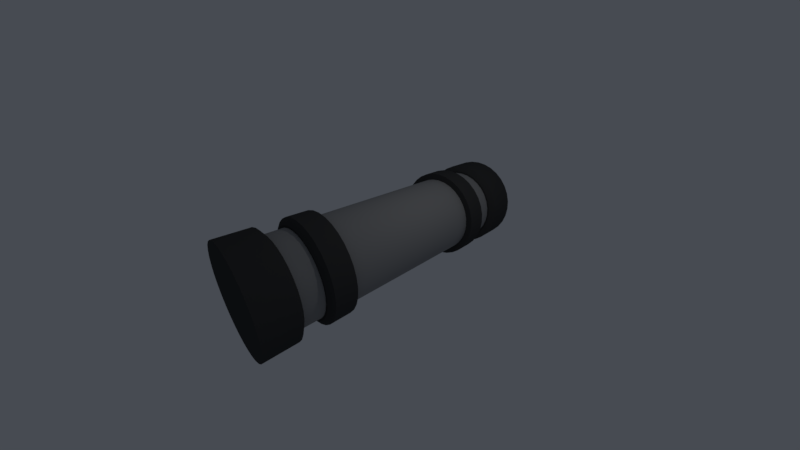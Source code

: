 # Source: pipe.blend  (saved by Blender 2.79.0; exported with 4.5.12 LTS)
import bpy
from mathutils import Matrix  # noqa: F401  (used for matrix-valued properties, if any)

bpy.ops.wm.read_factory_settings(use_empty=True)
scene = bpy.context.scene
scene.name = 'Scene'

# ---- collections
col_collection_1 = bpy.data.collections.new('Collection 1'); scene.collection.children.link(col_collection_1)

# ---- materials (node trees are filled in below, after node groups)
mat_material = bpy.data.materials.new('Material')
mat_material.alpha_threshold = 0.0
mat_material.use_transparent_shadow = False
mat_material.diffuse_color = (0.3185, 0.3185, 0.3185, 1.0)
mat_material.roughness = 0.5
mat_material.specular_intensity = 0.428
mat_material.line_color = (0.0, 0.0, 0.0, 1.0)
mat_material_001 = bpy.data.materials.new('Material.001')
mat_material_001.alpha_threshold = 0.0
mat_material_001.use_transparent_shadow = False
mat_material_001.diffuse_color = (0.05497, 0.05497, 0.05497, 1.0)
mat_material_001.roughness = 0.5
mat_material_001.specular_intensity = 0.196

# ---- node groups
ng_auto_smooth = bpy.data.node_groups.new('Auto Smooth', 'GeometryNodeTree')
_s = ng_auto_smooth.interface.new_socket(name='Geometry', in_out='OUTPUT', socket_type='NodeSocketGeometry')
_s = ng_auto_smooth.interface.new_socket(name='Geometry', in_out='INPUT', socket_type='NodeSocketGeometry')
_s = ng_auto_smooth.interface.new_socket(name='Angle', in_out='INPUT', socket_type='NodeSocketFloat')
_s.subtype = 'ANGLE'
_s.min_value = 0.0
_s.max_value = 3.142
ng_auto_smooth.is_modifier = True
_N = ng_auto_smooth.nodes; _L = ng_auto_smooth.links
n0 = _N.new('NodeGroupOutput'); n0.name = 'Group Output'; n0.location = (480, -100)
n1 = _N.new('NodeGroupInput'); n1.name = 'Group Input'; n1.location = (-420, -300)
n2 = _N.new('NodeGroupInput'); n2.name = 'Group Input.001'; n2.location = (-60, -100)
n3 = _N.new('GeometryNodeSetShadeSmooth'); n3.name = 'Set Shade Smooth'; n3.location = (120, -100)
n3.domain = 'EDGE'
n4 = _N.new('GeometryNodeSetShadeSmooth'); n4.name = 'Set Shade Smooth.001'; n4.location = (300, -100)
n5 = _N.new('GeometryNodeInputMeshEdgeAngle'); n5.name = 'Edge Angle'; n5.location = (-420, -220)
n6 = _N.new('GeometryNodeInputEdgeSmooth'); n6.name = 'Is Edge Smooth'; n6.location = (-60, -160)
n7 = _N.new('GeometryNodeInputShadeSmooth'); n7.name = 'Is Face Smooth'; n7.location = (-240, -340)
n8 = _N.new('FunctionNodeBooleanMath'); n8.name = 'Boolean Math'; n8.location = (-60, -220)
n9 = _N.new('FunctionNodeCompare'); n9.name = 'Compare'; n9.location = (-240, -180)
n9.operation = 'LESS_EQUAL'
_L.new(n5.outputs[0], n9.inputs[0])
_L.new(n4.outputs[0], n0.inputs[0])
_L.new(n1.outputs[1], n9.inputs[1])
_L.new(n9.outputs[0], n8.inputs[0])
_L.new(n7.outputs[0], n8.inputs[1])
_L.new(n2.outputs[0], n3.inputs[0])
_L.new(n6.outputs[0], n3.inputs[1])
_L.new(n3.outputs[0], n4.inputs[0])
_L.new(n8.outputs[0], n3.inputs[2])
n0.is_active_output = True

# ---- material node trees

# ---- world
world_world = bpy.data.worlds.new('World'); scene.world = world_world
world_world.color = (0.06301, 0.07036, 0.08438)
world_world.use_sun_shadow = False
world_world.sun_shadow_jitter_overblur = 0.0
world_world.cycles.sampling_method = 'MANUAL'

# ---- cameras
cam_camera = bpy.data.cameras.new('Camera')
cam_camera.clip_start = 0.05
cam_camera.lens = 12.28
cam_camera.sensor_width = 32.0
cam_camera.sensor_height = 18.0
cam_camera.ortho_scale = 7.314
cam_camera.lens_unit = 'FOV'
cam_camera.dof.focus_distance = 0.0
cam_camera.dof.aperture_fstop = 128.0

# ---- lights
light_lamp = bpy.data.lights.new('Lamp', 'POINT')
light_lamp.transmission_factor = 0.0
light_lamp.cutoff_distance = 30.0
light_lamp.energy = 100.0
light_lamp.shadow_buffer_clip_start = 1.001
light_lamp.shadow_soft_size = 0.1
light_lamp.shadow_maximum_resolution = 0.006
light_lamp.use_absolute_resolution = True

# ---- meshes
me_cylinder = bpy.data.meshes.new('Cylinder')
me_cylinder.from_pydata([(0.0, -1.725, 3.394), (0.0, -1.721, -3.39), (-0.3361, -1.692, 3.394), (-0.3361, -1.688, -3.39), (-0.6593, -1.594, 3.394), (-0.6593, -1.59, -3.39), (-0.9571, -1.434, 3.394), (-0.9571, -1.43, -3.39), (-1.218, -1.22, 3.393), (-1.218, -1.216, -3.39), (-1.432, -0.9591, 3.393), (-1.432, -0.9551, -3.391), (-1.592, -0.6613, 3.393), (-1.592, -0.6573, -3.391), (-1.69, -0.3381, 3.392), (-1.69, -0.3341, -3.392), (-1.723, -0.001996, 3.392), (-1.723, 0.001996, -3.392), (-1.69, 0.3341, 3.392), (-1.69, 0.3381, -3.392), (-1.592, 0.6573, 3.391), (-1.592, 0.6613, -3.393), (-1.432, 0.9551, 3.391), (-1.432, 0.9591, -3.393), (-1.218, 1.216, 3.39), (-1.218, 1.22, -3.393), (-0.9571, 1.43, 3.39), (-0.9571, 1.434, -3.394), (-0.6593, 1.59, 3.39), (-0.6593, 1.594, -3.394), (-0.3361, 1.688, 3.39), (-0.3361, 1.692, -3.394), (5.614e-07, 1.721, 3.39), (5.614e-07, 1.725, -3.394), (0.3361, 1.688, 3.39), (0.3361, 1.692, -3.394), (0.6593, 1.59, 3.39), (0.6593, 1.594, -3.394), (0.9571, 1.43, 3.39), (0.9571, 1.434, -3.394), (1.218, 1.216, 3.39), (1.218, 1.22, -3.393), (1.432, 0.9551, 3.391), (1.432, 0.9591, -3.393), (1.592, 0.6573, 3.391), (1.592, 0.6613, -3.393), (1.69, 0.3341, 3.392), (1.69, 0.3381, -3.392), (1.723, -0.001998, 3.392), (1.723, 0.001995, -3.392), (1.69, -0.3381, 3.392), (1.69, -0.3341, -3.392), (1.592, -0.6613, 3.393), (1.592, -0.6573, -3.391), (1.432, -0.9591, 3.393), (1.432, -0.9551, -3.391), (1.218, -1.22, 3.393), (1.218, -1.216, -3.39), (0.9571, -1.434, 3.394), (0.9571, -1.43, -3.39), (0.6593, -1.594, 3.394), (0.6593, -1.59, -3.39), (0.3361, -1.692, 3.394), (0.3361, -1.688, -3.39), (-1.588e-08, -1.724, 4.344), (-0.3361, -1.691, 4.344), (-0.3361, -1.689, -4.34), (-1.361e-08, -1.722, -4.34), (-0.6593, -1.593, 4.344), (-0.6593, -1.591, -4.34), (-0.9571, -1.433, 4.344), (-0.9571, -1.432, -4.34), (-1.218, -1.219, 4.343), (-1.218, -1.217, -4.341), (-1.432, -0.958, 4.343), (-1.432, -0.9562, -4.341), (-1.592, -0.6602, 4.343), (-1.592, -0.6584, -4.341), (-1.69, -0.337, 4.342), (-1.69, -0.3352, -4.342), (-1.723, -0.0008954, 4.342), (-1.723, 0.0008951, -4.342), (-1.69, 0.3352, 4.342), (-1.69, 0.337, -4.342), (-1.592, 0.6584, 4.341), (-1.592, 0.6602, -4.343), (-1.432, 0.9562, 4.341), (-1.432, 0.958, -4.343), (-1.218, 1.217, 4.341), (-1.218, 1.219, -4.343), (-0.9571, 1.432, 4.34), (-0.9571, 1.433, -4.344), (-0.6593, 1.591, 4.34), (-0.6593, 1.593, -4.344), (-0.3361, 1.689, 4.34), (-0.3361, 1.691, -4.344), (5.455e-07, 1.722, 4.34), (5.477e-07, 1.724, -4.344), (0.3361, 1.689, 4.34), (0.3361, 1.691, -4.344), (0.6593, 1.591, 4.34), (0.6593, 1.593, -4.344), (0.9571, 1.432, 4.34), (0.9571, 1.433, -4.344), (1.218, 1.217, 4.341), (1.218, 1.219, -4.343), (1.432, 0.9562, 4.341), (1.432, 0.958, -4.343), (1.592, 0.6584, 4.341), (1.592, 0.6602, -4.343), (1.69, 0.3352, 4.342), (1.69, 0.337, -4.342), (1.723, -0.0008969, 4.342), (1.723, 0.0008936, -4.342), (1.69, -0.337, 4.342), (1.69, -0.3352, -4.342), (1.592, -0.6602, 4.343), (1.592, -0.6584, -4.341), (1.432, -0.958, 4.343), (1.432, -0.9562, -4.341), (1.218, -1.219, 4.343), (1.218, -1.217, -4.341), (0.9571, -1.433, 4.344), (0.9571, -1.432, -4.34), (0.6593, -1.593, 4.344), (0.6593, -1.591, -4.34), (0.3361, -1.691, 4.344), (0.3361, -1.689, -4.34), (-2.092e-07, -1.722, 5.383), (-0.3361, -1.689, 5.383), (-0.3361, -1.69, -5.379), (-3.84e-08, -1.723, -5.379), (-0.6593, -1.591, 5.382), (-0.6593, -1.592, -5.379), (-0.9571, -1.432, 5.382), (-0.9571, -1.433, -5.379), (-1.218, -1.218, 5.382), (-1.218, -1.219, -5.379), (-1.432, -0.9568, 5.382), (-1.432, -0.9574, -5.379), (-1.592, -0.659, 5.381), (-1.592, -0.6596, -5.38), (-1.69, -0.3358, 5.381), (-1.69, -0.3364, -5.38), (-1.723, 0.000308, 5.381), (-1.723, -0.0003082, -5.381), (-1.69, 0.3364, 5.38), (-1.69, 0.3358, -5.381), (-1.592, 0.6596, 5.38), (-1.592, 0.659, -5.381), (-1.432, 0.9574, 5.379), (-1.432, 0.9568, -5.382), (-1.218, 1.219, 5.379), (-1.218, 1.218, -5.382), (-0.9571, 1.433, 5.379), (-0.9571, 1.432, -5.382), (-0.6593, 1.592, 5.379), (-0.6593, 1.591, -5.382), (-0.3361, 1.69, 5.379), (-0.3361, 1.689, -5.383), (3.521e-07, 1.723, 5.379), (5.23e-07, 1.722, -5.383), (0.3361, 1.69, 5.379), (0.3361, 1.689, -5.383), (0.6593, 1.592, 5.379), (0.6593, 1.591, -5.382), (0.9571, 1.433, 5.379), (0.9571, 1.432, -5.382), (1.218, 1.219, 5.379), (1.218, 1.218, -5.382), (1.432, 0.9574, 5.379), (1.432, 0.9568, -5.382), (1.592, 0.6596, 5.38), (1.592, 0.659, -5.381), (1.69, 0.3364, 5.38), (1.69, 0.3358, -5.381), (1.723, 0.0003064, 5.381), (1.723, -0.0003098, -5.381), (1.69, -0.3358, 5.381), (1.69, -0.3364, -5.38), (1.592, -0.659, 5.381), (1.592, -0.6596, -5.38), (1.432, -0.9568, 5.382), (1.432, -0.9574, -5.379), (1.218, -1.218, 5.382), (1.218, -1.219, -5.379), (0.9571, -1.432, 5.382), (0.9571, -1.433, -5.379), (0.6593, -1.591, 5.382), (0.6593, -1.592, -5.379), (0.3361, -1.689, 5.383), (0.3361, -1.69, -5.379), (7.902e-08, -1.518, 3.53), (-0.2957, -1.489, 3.53), (-0.2957, -1.484, -3.529), (7.902e-08, -1.513, -3.529), (-0.58, -1.402, 3.53), (-0.58, -1.398, -3.529), (-0.842, -1.262, 3.53), (-0.842, -1.258, -3.529), (-1.072, -1.074, 3.53), (-1.072, -1.07, -3.529), (-1.26, -0.8442, 3.53), (-1.26, -0.8398, -3.529), (-1.4, -0.5821, 3.53), (-1.4, -0.5778, -3.529), (-1.486, -0.2978, 3.53), (-1.486, -0.2935, -3.529), (-1.516, -0.002161, 3.53), (-1.516, 0.002161, -3.53), (-1.486, 0.2935, 3.529), (-1.486, 0.2978, -3.53), (-1.4, 0.5778, 3.529), (-1.4, 0.5821, -3.53), (-1.26, 0.8398, 3.529), (-1.26, 0.8442, -3.53), (-1.072, 1.07, 3.529), (-1.072, 1.074, -3.53), (-0.842, 1.258, 3.529), (-0.842, 1.262, -3.53), (-0.58, 1.398, 3.529), (-0.58, 1.402, -3.53), (-0.2957, 1.484, 3.529), (-0.2957, 1.489, -3.53), (4.981e-07, 1.513, 3.529), (4.972e-07, 1.518, -3.53), (0.2957, 1.484, 3.529), (0.2957, 1.489, -3.53), (0.58, 1.398, 3.529), (0.58, 1.402, -3.53), (0.842, 1.258, 3.529), (0.842, 1.262, -3.53), (1.072, 1.07, 3.529), (1.072, 1.074, -3.53), (1.26, 0.8398, 3.529), (1.26, 0.8442, -3.53), (1.4, 0.5778, 3.529), (1.4, 0.5821, -3.53), (1.486, 0.2935, 3.529), (1.486, 0.2978, -3.53), (1.516, -0.002162, 3.53), (1.516, 0.002159, -3.53), (1.486, -0.2978, 3.53), (1.486, -0.2935, -3.529), (1.4, -0.5821, 3.53), (1.4, -0.5778, -3.529), (1.26, -0.8442, 3.53), (1.26, -0.8398, -3.529), (1.072, -1.074, 3.53), (1.072, -1.07, -3.529), (0.842, -1.262, 3.53), (0.842, -1.258, -3.529), (0.58, -1.402, 3.53), (0.58, -1.398, -3.529), (0.2957, -1.489, 3.53), (0.2957, -1.484, -3.529), (6.314e-08, -1.516, 4.205), (-0.2957, -1.487, 4.205), (-0.2957, -1.486, -4.204), (6.738e-08, -1.515, -4.204), (-0.58, -1.401, 4.205), (-0.58, -1.399, -4.204), (-0.842, -1.261, 4.205), (-0.842, -1.259, -4.204), (-1.072, -1.072, 4.205), (-1.072, -1.071, -4.204), (-1.26, -0.8427, 4.205), (-1.26, -0.8413, -4.204), (-1.4, -0.5807, 4.205), (-1.4, -0.5792, -4.204), (-1.486, -0.2964, 4.205), (-1.486, -0.2949, -4.204), (-1.516, -0.0007308, 4.204), (-1.516, 0.0007306, -4.204), (-1.486, 0.2949, 4.204), (-1.486, 0.2964, -4.205), (-1.4, 0.5792, 4.204), (-1.4, 0.5807, -4.205), (-1.26, 0.8413, 4.204), (-1.26, 0.8427, -4.205), (-1.072, 1.071, 4.204), (-1.072, 1.072, -4.205), (-0.842, 1.259, 4.204), (-0.842, 1.261, -4.205), (-0.58, 1.399, 4.204), (-0.58, 1.401, -4.205), (-0.2957, 1.486, 4.204), (-0.2957, 1.487, -4.205), (4.833e-07, 1.515, 4.204), (4.855e-07, 1.516, -4.205), (0.2957, 1.486, 4.204), (0.2957, 1.487, -4.205), (0.58, 1.399, 4.204), (0.58, 1.401, -4.205), (0.842, 1.259, 4.204), (0.842, 1.261, -4.205), (1.072, 1.071, 4.204), (1.072, 1.072, -4.205), (1.26, 0.8413, 4.204), (1.26, 0.8427, -4.205), (1.4, 0.5792, 4.204), (1.4, 0.5807, -4.205), (1.486, 0.2949, 4.204), (1.486, 0.2964, -4.205), (1.516, -0.0007322, 4.204), (1.516, 0.0007292, -4.204), (1.486, -0.2964, 4.205), (1.486, -0.2949, -4.204), (1.4, -0.5807, 4.205), (1.4, -0.5793, -4.204), (1.26, -0.8427, 4.205), (1.26, -0.8413, -4.204), (1.072, -1.072, 4.205), (1.072, -1.071, -4.204), (0.842, -1.261, 4.205), (0.842, -1.259, -4.204), (0.58, -1.401, 4.205), (0.58, -1.399, -4.204), (0.2957, -1.487, 4.205), (0.2957, -1.486, -4.204), (0.3033, 1.527, -2.673), (0.3033, 1.523, 2.669), (0.595, 1.438, -2.673), (0.595, 1.435, 2.669), (0.8638, 1.294, -2.672), (0.8638, 1.291, 2.669), (1.099, 1.101, -2.672), (1.099, 1.098, 2.669), (1.293, 0.8654, -2.672), (1.293, 0.8623, 2.67), (1.437, 0.5966, -2.672), (1.436, 0.5935, 2.67), (1.525, 0.3049, -2.671), (1.525, 0.3018, 2.67), (1.555, 0.001552, -2.671), (1.555, -0.001555, 2.671), (1.525, -0.3018, -2.67), (1.525, -0.3049, 2.671), (1.436, -0.5935, -2.67), (1.437, -0.5966, 2.672), (1.293, -0.8623, -2.67), (1.293, -0.8654, 2.672), (1.099, -1.098, -2.669), (1.099, -1.101, 2.672), (0.8638, -1.291, -2.669), (0.8638, -1.294, 2.672), (0.595, -1.435, -2.669), (0.595, -1.438, 2.673), (6.404e-08, -1.556, 2.673), (6.402e-08, -1.553, -2.669), (0.3033, -1.523, -2.669), (0.3033, -1.527, 2.673), (0.0, -1.721, -2.669), (0.0, -1.724, 2.673), (-0.3361, -1.691, 2.673), (-0.3361, -1.688, -2.669), (-0.6593, -1.593, 2.673), (-0.6593, -1.59, -2.669), (-0.9571, -1.434, 2.672), (-0.9571, -1.431, -2.669), (-1.218, -1.22, 2.672), (-1.218, -1.217, -2.669), (-1.432, -0.9587, 2.672), (-1.432, -0.9556, -2.67), (-1.592, -0.6609, 2.672), (-1.592, -0.6577, -2.67), (-1.69, -0.3377, 2.671), (-1.69, -0.3345, -2.67), (-1.723, -0.001572, 2.671), (-1.723, 0.001572, -2.671), (-1.69, 0.3345, 2.67), (-1.69, 0.3377, -2.671), (-1.592, 0.6577, 2.67), (-1.592, 0.6609, -2.672), (-1.432, 0.9556, 2.67), (-1.432, 0.9587, -2.672), (-1.218, 1.217, 2.669), (-1.218, 1.22, -2.672), (-0.9571, 1.431, 2.669), (-0.9571, 1.434, -2.672), (-0.6593, 1.59, 2.669), (-0.6593, 1.593, -2.673), (-0.3361, 1.688, 2.669), (-0.3361, 1.691, -2.673), (5.614e-07, 1.721, 2.669), (5.614e-07, 1.724, -2.673), (0.3361, 1.688, 2.669), (0.3361, 1.691, -2.673), (0.6593, 1.59, 2.669), (0.6593, 1.593, -2.673), (0.9571, 1.431, 2.669), (0.9571, 1.434, -2.672), (1.218, 1.217, 2.669), (1.218, 1.22, -2.672), (1.432, 0.9556, 2.67), (1.432, 0.9587, -2.672), (1.592, 0.6577, 2.67), (1.592, 0.6609, -2.672), (1.69, 0.3345, 2.67), (1.69, 0.3377, -2.671), (1.723, -0.001573, 2.671), (1.723, 0.00157, -2.671), (1.69, -0.3377, 2.671), (1.69, -0.3345, -2.67), (1.592, -0.6609, 2.672), (1.592, -0.6577, -2.67), (1.432, -0.9587, 2.672), (1.432, -0.9556, -2.67), (1.218, -1.22, 2.672), (1.218, -1.217, -2.669), (0.9571, -1.434, 2.672), (0.9571, -1.431, -2.669), (0.6593, -1.593, 2.673), (0.6593, -1.59, -2.669), (0.3361, -1.691, 2.673), (0.3361, -1.688, -2.669), (5.101e-07, 1.553, 2.669), (5.101e-07, 1.556, -2.673), (-0.3033, 1.523, 2.669), (-0.3033, 1.527, -2.673), (-0.595, 1.435, 2.669), (-0.595, 1.438, -2.673), (-0.8638, 1.291, 2.669), (-0.8638, 1.294, -2.672), (-1.099, 1.098, 2.669), (-1.099, 1.101, -2.672), (-1.293, 0.8623, 2.67), (-1.293, 0.8654, -2.672), (-1.436, 0.5935, 2.67), (-1.437, 0.5966, -2.672), (-1.525, 0.3018, 2.67), (-1.525, 0.3049, -2.671), (-1.555, -0.001554, 2.671), (-1.555, 0.001553, -2.671), (-1.525, -0.3049, 2.671), (-1.525, -0.3018, -2.67), (-1.437, -0.5966, 2.672), (-1.436, -0.5935, -2.67), (-1.293, -0.8654, 2.672), (-1.293, -0.8623, -2.67), (-1.099, -1.101, 2.672), (-1.099, -1.098, -2.669), (-0.8638, -1.294, 2.672), (-0.8638, -1.291, -2.669), (-0.595, -1.438, 2.673), (-0.595, -1.435, -2.669), (-0.3033, -1.527, 2.673), (-0.3033, -1.523, -2.669), (-0.2891, -1.455, 2.673), (9.185e-08, -1.484, 2.673), (-0.2891, -1.452, -2.669), (-0.5671, -1.371, 2.673), (-0.5671, -1.368, -2.669), (-0.8233, -1.234, 2.673), (-0.8233, -1.231, -2.669), (-1.048, -1.049, 2.672), (-1.048, -1.046, -2.669), (-1.232, -0.8249, 2.672), (-1.232, -0.8218, -2.67), (-1.369, -0.5687, 2.672), (-1.369, -0.5656, -2.67), (-1.453, -0.2907, 2.671), (-1.453, -0.2876, -2.67), (-1.482, -0.001545, 2.671), (-1.482, 0.001545, -2.671), (-1.453, 0.2876, 2.67), (-1.453, 0.2907, -2.671), (-1.369, 0.5656, 2.67), (-1.369, 0.5687, -2.672), (-1.232, 0.8218, 2.67), (-1.232, 0.8249, -2.672), (-1.048, 1.046, 2.669), (-1.048, 1.049, -2.672), (-0.8233, 1.231, 2.669), (-0.8233, 1.234, -2.673), (-0.5671, 1.368, 2.669), (-0.5671, 1.371, -2.673), (-0.2891, 1.452, 2.669), (-0.2891, 1.455, -2.673), (4.806e-07, 1.48, 2.669), (4.806e-07, 1.484, -2.673), (0.2891, 1.452, 2.669), (0.2891, 1.455, -2.673), (0.5671, 1.368, 2.669), (0.5671, 1.371, -2.673), (0.8233, 1.231, 2.669), (0.8233, 1.234, -2.673), (1.048, 1.046, 2.669), (1.048, 1.049, -2.672), (1.232, 0.8218, 2.67), (1.232, 0.8249, -2.672), (1.369, 0.5656, 2.67), (1.369, 0.5687, -2.672), (1.453, 0.2876, 2.67), (1.453, 0.2907, -2.671), (1.482, -0.001546, 2.671), (1.482, 0.001543, -2.671), (1.453, -0.2907, 2.671), (1.453, -0.2876, -2.67), (1.369, -0.5687, 2.672), (1.369, -0.5656, -2.67), (1.232, -0.8249, 2.672), (1.232, -0.8218, -2.67), (1.048, -1.049, 2.672), (1.048, -1.046, -2.669), (0.8233, -1.234, 2.673), (0.8233, -1.231, -2.669), (0.5671, -1.371, 2.673), (0.5671, -1.368, -2.669), (0.2891, -1.452, -2.669), (9.217e-08, -1.48, -2.669), (1.211e-07, -1.445, 3.53), (-0.2814, -1.417, 3.53), (-0.2814, -1.413, -3.529), (1.218e-07, -1.44, -3.529), (-0.5521, -1.335, 3.53), (-0.5521, -1.331, -3.529), (-0.8015, -1.202, 3.53), (-0.8015, -1.197, -3.529), (-1.02, -1.022, 3.53), (-1.02, -1.018, -3.529), (-1.2, -0.8036, 3.53), (-1.2, -0.7993, -3.529), (-1.333, -0.5542, 3.53), (-1.333, -0.5499, -3.529), (-1.415, -0.2836, 3.53), (-1.415, -0.2793, -3.529), (-1.443, -0.002153, 3.53), (-1.443, 0.002153, -3.53), (-1.415, 0.2793, 3.529), (-1.415, 0.2836, -3.53), (-1.333, 0.5499, 3.529), (-1.333, 0.5542, -3.53), (-1.2, 0.7993, 3.529), (-1.2, 0.8036, -3.53), (-1.02, 1.018, 3.529), (-1.02, 1.022, -3.53), (-0.8015, 1.197, 3.529), (-0.8015, 1.202, -3.53), (-0.5521, 1.331, 3.529), (-0.5521, 1.335, -3.53), (-0.2814, 1.413, 3.529), (-0.2814, 1.417, -3.53), (4.832e-07, 1.44, 3.529), (4.666e-07, 1.445, -3.53), (0.2814, 1.413, 3.529), (0.2814, 1.417, -3.53), (0.5521, 1.331, 3.529), (0.5521, 1.335, -3.53), (0.8015, 1.197, 3.529), (0.8015, 1.202, -3.53), (1.02, 1.018, 3.529), (1.02, 1.022, -3.53), (1.2, 0.7993, 3.529), (1.2, 0.8036, -3.53), (1.333, 0.5499, 3.529), (1.333, 0.5542, -3.53), (1.415, 0.2793, 3.529), (1.415, 0.2836, -3.53), (1.443, -0.002155, 3.53), (1.443, 0.002152, -3.53), (1.415, -0.2836, 3.53), (1.415, -0.2793, -3.529), (1.333, -0.5542, 3.53), (1.333, -0.5499, -3.529), (1.2, -0.8036, 3.53), (1.2, -0.7993, -3.529), (1.02, -1.022, 3.53), (1.02, -1.018, -3.529), (0.8015, -1.202, 3.53), (0.8015, -1.197, -3.529), (0.5521, -1.335, 3.53), (0.5521, -1.331, -3.529), (0.2814, -1.417, 3.53), (0.2814, -1.413, -3.529), (1.055e-07, -1.443, 4.205), (-0.2814, -1.416, 4.205), (-0.2814, -1.414, -4.204), (1.101e-07, -1.442, -4.204), (-0.5521, -1.334, 4.205), (-0.5521, -1.332, -4.204), (-0.8015, -1.2, 4.205), (-0.8015, -1.199, -4.204), (-1.02, -1.021, 4.205), (-1.02, -1.019, -4.204), (-1.2, -0.8022, 4.205), (-1.2, -0.8007, -4.204), (-1.333, -0.5528, 4.205), (-1.333, -0.5513, -4.204), (-1.415, -0.2822, 4.205), (-1.415, -0.2807, -4.204), (-1.443, -0.0007383, 4.204), (-1.443, 0.0007381, -4.204), (-1.415, 0.2807, 4.204), (-1.415, 0.2822, -4.205), (-1.333, 0.5513, 4.204), (-1.333, 0.5528, -4.205), (-1.2, 0.8007, 4.204), (-1.2, 0.8022, -4.205), (-1.02, 1.019, 4.204), (-1.02, 1.021, -4.205), (-0.8015, 1.199, 4.204), (-0.8015, 1.2, -4.205), (-0.5521, 1.332, 4.204), (-0.5521, 1.334, -4.205), (-0.2814, 1.414, 4.204), (-0.2814, 1.416, -4.205), (4.683e-07, 1.442, 4.204), (4.546e-07, 1.443, -4.205), (0.2814, 1.414, 4.204), (0.2814, 1.416, -4.205), (0.5521, 1.332, 4.204), (0.5521, 1.334, -4.205), (0.8015, 1.199, 4.204), (0.8015, 1.2, -4.205), (1.02, 1.019, 4.204), (1.02, 1.021, -4.205), (1.2, 0.8007, 4.204), (1.2, 0.8022, -4.205), (1.333, 0.5513, 4.204), (1.333, 0.5528, -4.205), (1.415, 0.2807, 4.204), (1.415, 0.2822, -4.205), (1.443, -0.0007396, 4.204), (1.443, 0.0007368, -4.204), (1.415, -0.2822, 4.205), (1.415, -0.2807, -4.204), (1.333, -0.5528, 4.205), (1.333, -0.5513, -4.204), (1.2, -0.8022, 4.205), (1.2, -0.8008, -4.204), (1.02, -1.021, 4.205), (1.02, -1.019, -4.204), (0.8015, -1.2, 4.205), (0.8015, -1.199, -4.204), (0.5521, -1.334, 4.205), (0.5521, -1.332, -4.204), (0.2814, -1.416, 4.205), (0.2814, -1.414, -4.204), (0.2891, -1.455, 2.673)], [], [(62, 0, 353, 414), (4, 6, 358, 356), (6, 8, 360, 358), (8, 10, 362, 360), (10, 12, 364, 362), (12, 14, 366, 364), (14, 16, 368, 366), (16, 18, 370, 368), (18, 20, 372, 370), (20, 22, 374, 372), (22, 24, 376, 374), (24, 26, 378, 376), (26, 28, 380, 378), (28, 30, 382, 380), (30, 32, 384, 382), (32, 34, 386, 384), (34, 36, 388, 386), (36, 38, 390, 388), (38, 40, 392, 390), (40, 42, 394, 392), (42, 44, 396, 394), (44, 46, 398, 396), (46, 48, 400, 398), (48, 50, 402, 400), (50, 52, 404, 402), (52, 54, 406, 404), (54, 56, 408, 406), (56, 58, 410, 408), (58, 60, 412, 410), (60, 62, 414, 412), (103, 295, 297, 105), (312, 314, 633, 631), (0, 2, 354, 353), (23, 215, 213, 21), (84, 148, 150, 86), (110, 174, 176, 112), (57, 249, 247, 55), (104, 296, 294, 102), (20, 212, 214, 22), (54, 246, 248, 56), (101, 293, 295, 103), (102, 294, 292, 100), (21, 213, 211, 19), (55, 247, 245, 53), (99, 291, 293, 101), (18, 210, 212, 20), (52, 244, 246, 54), (100, 292, 290, 98), (97, 289, 291, 99), (19, 211, 209, 17), (53, 245, 243, 51), (98, 290, 288, 96), (16, 208, 210, 18), (50, 242, 244, 52), (95, 287, 289, 97), (96, 288, 286, 94), (17, 209, 207, 15), (51, 243, 241, 49), (93, 285, 287, 95), (14, 206, 208, 16), (48, 240, 242, 50), (94, 286, 284, 92), (91, 283, 285, 93), (15, 207, 205, 13), (49, 241, 239, 47), (92, 284, 282, 90), (12, 204, 206, 14), (46, 238, 240, 48), (89, 281, 283, 91), (90, 282, 280, 88), (13, 205, 203, 11), (47, 239, 237, 45), (87, 279, 281, 89), (10, 202, 204, 12), (44, 236, 238, 46), (88, 280, 278, 86), (85, 277, 279, 87), (11, 203, 201, 9), (45, 237, 235, 43), (86, 278, 276, 84), (8, 200, 202, 10), (42, 234, 236, 44), (83, 275, 277, 85), (84, 276, 274, 82), (9, 201, 199, 7), (43, 235, 233, 41), (81, 273, 275, 83), (6, 198, 200, 8), (40, 232, 234, 42), (82, 274, 272, 80), (79, 271, 273, 81), (7, 199, 197, 5), (41, 233, 231, 39), (80, 272, 270, 78), (4, 196, 198, 6), (38, 230, 232, 40), (77, 269, 271, 79), (78, 270, 268, 76), (130, 133, 135, 137, 139, 141, 143, 145, 147, 149, 151, 153, 155, 157, 159, 161, 163, 165, 167, 169, 171, 173, 175, 177, 179, 181, 183, 185, 187, 189, 191, 131), (128, 190, 188, 186, 184, 182, 180, 178, 176, 174, 172, 170, 168, 166, 164, 162, 160, 158, 156, 154, 152, 150, 148, 146, 144, 142, 140, 138, 136, 134, 132, 129), (113, 177, 175, 111), (87, 151, 149, 85), (112, 176, 178, 114), (86, 150, 152, 88), (115, 179, 177, 113), (89, 153, 151, 87), (114, 178, 180, 116), (88, 152, 154, 90), (117, 181, 179, 115), (91, 155, 153, 89), (116, 180, 182, 118), (90, 154, 156, 92), (64, 128, 129, 65), (119, 183, 181, 117), (93, 157, 155, 91), (66, 130, 131, 67), (118, 182, 184, 120), (92, 156, 158, 94), (65, 129, 132, 68), (121, 185, 183, 119), (95, 159, 157, 93), (69, 133, 130, 66), (120, 184, 186, 122), (94, 158, 160, 96), (68, 132, 134, 70), (123, 187, 185, 121), (97, 161, 159, 95), (71, 135, 133, 69), (122, 186, 188, 124), (96, 160, 162, 98), (70, 134, 136, 72), (125, 189, 187, 123), (99, 163, 161, 97), (73, 137, 135, 71), (124, 188, 190, 126), (98, 162, 164, 100), (72, 136, 138, 74), (127, 191, 189, 125), (101, 165, 163, 99), (75, 139, 137, 73), (126, 190, 128, 64), (100, 164, 166, 102), (74, 138, 140, 76), (67, 131, 191, 127), (103, 167, 165, 101), (77, 141, 139, 75), (102, 166, 168, 104), (76, 140, 142, 78), (105, 169, 167, 103), (79, 143, 141, 77), (104, 168, 170, 106), (78, 142, 144, 80), (107, 171, 169, 105), (81, 145, 143, 79), (106, 170, 172, 108), (80, 144, 146, 82), (109, 173, 171, 107), (83, 147, 145, 81), (108, 172, 174, 110), (82, 146, 148, 84), (111, 175, 173, 109), (85, 149, 147, 83), (209, 211, 530, 528), (325, 327, 487, 485), (260, 262, 581, 579), (313, 311, 630, 632), (210, 208, 527, 529), (323, 325, 485, 483), (261, 258, 577, 580), (310, 312, 631, 629), (207, 209, 528, 526), (321, 323, 483, 481), (257, 260, 579, 576), (311, 309, 628, 630), (208, 206, 525, 527), (416, 321, 481, 479), (258, 259, 578, 577), (308, 310, 629, 627), (205, 207, 526, 524), (418, 416, 479, 477), (256, 257, 576, 575), (309, 307, 626, 628), (206, 204, 523, 525), (420, 418, 477, 475), (255, 195, 514, 574), (306, 308, 627, 625), (203, 205, 524, 522), (422, 420, 475, 473), (192, 254, 573, 511), (445, 447, 450, 452), (307, 305, 624, 626), (204, 202, 521, 523), (424, 422, 473, 471), (348, 446, 448, 449), (253, 255, 574, 572), (443, 445, 452, 454), (304, 306, 625, 623), (201, 203, 522, 520), (426, 424, 471, 469), (254, 252, 571, 573), (441, 443, 454, 456), (305, 303, 622, 624), (202, 200, 519, 521), (428, 426, 469, 467), (251, 253, 572, 570), (439, 441, 456, 458), (302, 304, 623, 621), (199, 201, 520, 518), (430, 428, 467, 465), (252, 250, 569, 571), (437, 439, 458, 460), (303, 301, 620, 622), (200, 198, 517, 519), (432, 430, 465, 463), (249, 251, 570, 568), (435, 437, 460, 462), (300, 302, 621, 619), (197, 199, 518, 516), (434, 432, 463, 461), (250, 248, 567, 569), (433, 435, 462, 464), (301, 299, 618, 620), (198, 196, 515, 517), (436, 434, 461, 459), (247, 249, 568, 566), (431, 433, 464, 466), (106, 298, 296, 104), (56, 248, 250, 58), (22, 214, 216, 24), (105, 297, 299, 107), (59, 251, 249, 57), (25, 217, 215, 23), (108, 300, 298, 106), (107, 299, 301, 109), (58, 250, 252, 60), (24, 216, 218, 26), (110, 302, 300, 108), (61, 253, 251, 59), (27, 219, 217, 25), (109, 301, 303, 111), (112, 304, 302, 110), (60, 252, 254, 62), (26, 218, 220, 28), (111, 303, 305, 113), (63, 255, 253, 61), (29, 221, 219, 27), (114, 306, 304, 112), (113, 305, 307, 115), (62, 254, 192, 0), (28, 220, 222, 30), (116, 308, 306, 114), (1, 195, 255, 63), (31, 223, 221, 29), (115, 307, 309, 117), (65, 257, 256, 64), (118, 310, 308, 116), (67, 259, 258, 66), (30, 222, 224, 32), (117, 309, 311, 119), (68, 260, 257, 65), (33, 225, 223, 31), (120, 312, 310, 118), (66, 258, 261, 69), (119, 311, 313, 121), (70, 262, 260, 68), (32, 224, 226, 34), (122, 314, 312, 120), (69, 261, 263, 71), (35, 227, 225, 33), (121, 313, 315, 123), (72, 264, 262, 70), (124, 316, 314, 122), (0, 192, 193, 2), (71, 263, 265, 73), (34, 226, 228, 36), (123, 315, 317, 125), (3, 194, 195, 1), (74, 266, 264, 72), (37, 229, 227, 35), (126, 318, 316, 124), (73, 265, 267, 75), (125, 317, 319, 127), (76, 268, 266, 74), (36, 228, 230, 38), (64, 256, 318, 126), (2, 193, 196, 4), (75, 267, 269, 77), (39, 231, 229, 37), (127, 319, 259, 67), (5, 197, 194, 3), (2, 4, 356, 354), (413, 415, 63, 61), (411, 413, 61, 59), (409, 411, 59, 57), (407, 409, 57, 55), (405, 407, 55, 53), (403, 405, 53, 51), (401, 403, 51, 49), (399, 401, 49, 47), (397, 399, 47, 45), (395, 397, 45, 43), (393, 395, 43, 41), (391, 393, 41, 39), (389, 391, 39, 37), (387, 389, 37, 35), (385, 387, 35, 33), (383, 385, 33, 31), (381, 383, 31, 29), (379, 381, 29, 27), (377, 379, 27, 25), (375, 377, 25, 23), (373, 375, 23, 21), (371, 373, 21, 19), (369, 371, 19, 17), (367, 369, 17, 15), (365, 367, 15, 13), (363, 365, 13, 11), (361, 363, 11, 9), (359, 361, 9, 7), (357, 359, 7, 5), (355, 357, 5, 3), (352, 355, 3, 1), (396, 331, 329, 394), (377, 425, 423, 379), (414, 351, 347, 412), (395, 328, 330, 397), (362, 438, 440, 360), (413, 346, 350, 415), (380, 420, 422, 378), (361, 441, 439, 363), (398, 333, 331, 396), (379, 423, 421, 381), (353, 348, 351, 414), (397, 330, 332, 399), (364, 436, 438, 362), (382, 418, 420, 380), (363, 439, 437, 365), (415, 350, 349, 352), (400, 335, 333, 398), (381, 421, 419, 383), (399, 332, 334, 401), (366, 434, 436, 364), (384, 416, 418, 382), (365, 437, 435, 367), (402, 337, 335, 400), (383, 419, 417, 385), (401, 334, 336, 403), (368, 432, 434, 366), (386, 321, 416, 384), (367, 435, 433, 369), (404, 339, 337, 402), (385, 417, 320, 387), (403, 336, 338, 405), (370, 430, 432, 368), (415, 352, 1, 63), (298, 300, 619, 617), (194, 197, 516, 513), (438, 436, 459, 457), (248, 246, 565, 567), (429, 431, 466, 468), (299, 297, 616, 618), (196, 193, 512, 515), (440, 438, 457, 455), (245, 247, 566, 564), (427, 429, 468, 470), (296, 298, 617, 615), (195, 194, 513, 514), (442, 440, 455, 453), (246, 244, 563, 565), (425, 427, 470, 472), (297, 295, 614, 616), (193, 192, 511, 512), (444, 442, 453, 451), (243, 245, 564, 562), (423, 425, 472, 474), (294, 296, 615, 613), (447, 349, 510, 450), (244, 242, 561, 563), (421, 423, 474, 476), (295, 293, 612, 614), (349, 350, 509, 510), (241, 243, 562, 560), (419, 421, 476, 478), (292, 294, 613, 611), (242, 240, 559, 561), (417, 419, 478, 480), (359, 443, 441, 361), (378, 422, 424, 376), (411, 344, 346, 413), (360, 440, 442, 358), (393, 326, 328, 395), (412, 347, 345, 410), (375, 427, 425, 377), (394, 329, 327, 392), (357, 445, 443, 359), (376, 424, 426, 374), (409, 342, 344, 411), (358, 442, 444, 356), (391, 324, 326, 393), (410, 345, 343, 408), (373, 429, 427, 375), (392, 327, 325, 390), (355, 447, 445, 357), (374, 426, 428, 372), (407, 340, 342, 409), (356, 444, 446, 354), (389, 322, 324, 391), (408, 343, 341, 406), (352, 349, 447, 355), (371, 431, 429, 373), (390, 325, 323, 388), (354, 446, 348, 353), (372, 428, 430, 370), (405, 338, 340, 407), (387, 320, 322, 389), (406, 341, 339, 404), (369, 433, 431, 371), (388, 323, 321, 386), (509, 639, 449, 510), (535, 599, 601, 537), (572, 636, 634, 570), (520, 584, 582, 518), (553, 617, 619, 555), (538, 602, 600, 536), (571, 635, 637, 573), (556, 620, 618, 554), (519, 583, 585, 521), (574, 638, 636, 572), (537, 601, 603, 539), (522, 586, 584, 520), (555, 619, 621, 557), (540, 604, 602, 538), (573, 637, 575, 511), (558, 622, 620, 556), (521, 585, 587, 523), (514, 578, 638, 574), (539, 603, 605, 541), (524, 588, 586, 522), (557, 621, 623, 559), (542, 606, 604, 540), (560, 624, 622, 558), (523, 587, 589, 525), (541, 605, 607, 543), (526, 590, 588, 524), (559, 623, 625, 561), (544, 608, 606, 542), (562, 626, 624, 560), (525, 589, 591, 527), (543, 607, 609, 545), (528, 592, 590, 526), (561, 625, 627, 563), (546, 610, 608, 544), (564, 628, 626, 562), (527, 591, 593, 529), (545, 609, 611, 547), (530, 594, 592, 528), (511, 575, 576, 512), (563, 627, 629, 565), (548, 612, 610, 546), (513, 577, 578, 514), (566, 630, 628, 564), (529, 593, 595, 531), (547, 611, 613, 549), (532, 596, 594, 530), (565, 629, 631, 567), (550, 614, 612, 548), (512, 576, 579, 515), (568, 632, 630, 566), (531, 595, 597, 533), (516, 580, 577, 513), (549, 613, 615, 551), (534, 598, 596, 532), (567, 631, 633, 569), (552, 616, 614, 550), (515, 579, 581, 517), (570, 634, 632, 568), (533, 597, 599, 535), (518, 582, 580, 516), (551, 615, 617, 553), (536, 600, 598, 534), (569, 633, 635, 571), (554, 618, 616, 552), (517, 581, 583, 519), (508, 507, 639, 509), (506, 505, 507, 508), (504, 503, 505, 506), (502, 501, 503, 504), (500, 499, 501, 502), (498, 497, 499, 500), (496, 495, 497, 498), (494, 493, 495, 496), (492, 491, 493, 494), (490, 489, 491, 492), (488, 487, 489, 490), (486, 485, 487, 488), (484, 483, 485, 486), (482, 481, 483, 484), (480, 479, 481, 482), (478, 477, 479, 480), (476, 475, 477, 478), (474, 473, 475, 476), (472, 471, 473, 474), (470, 469, 471, 472), (468, 467, 469, 470), (466, 465, 467, 468), (464, 463, 465, 466), (462, 461, 463, 464), (460, 459, 461, 462), (458, 457, 459, 460), (456, 455, 457, 458), (454, 453, 455, 456), (452, 451, 453, 454), (450, 448, 451, 452), (510, 449, 448, 450), (263, 261, 580, 582), (327, 329, 489, 487), (212, 210, 529, 531), (315, 313, 632, 634), (262, 264, 583, 581), (329, 331, 491, 489), (211, 213, 532, 530), (314, 316, 635, 633), (265, 263, 582, 584), (331, 333, 493, 491), (214, 212, 531, 533), (317, 315, 634, 636), (264, 266, 585, 583), (333, 335, 495, 493), (213, 215, 534, 532), (316, 318, 637, 635), (267, 265, 584, 586), (335, 337, 497, 495), (216, 214, 533, 535), (319, 317, 636, 638), (266, 268, 587, 585), (337, 339, 499, 497), (215, 217, 536, 534), (318, 256, 575, 637), (269, 267, 586, 588), (339, 341, 501, 499), (218, 216, 535, 537), (259, 319, 638, 578), (268, 270, 589, 587), (341, 343, 503, 501), (217, 219, 538, 536), (271, 269, 588, 590), (343, 345, 505, 503), (220, 218, 537, 539), (270, 272, 591, 589), (345, 347, 507, 505), (219, 221, 540, 538), (273, 271, 590, 592), (347, 351, 639, 507), (222, 220, 539, 541), (272, 274, 593, 591), (351, 348, 449, 639), (221, 223, 542, 540), (275, 273, 592, 594), (224, 222, 541, 543), (274, 276, 595, 593), (446, 444, 451, 448), (223, 225, 544, 542), (277, 275, 594, 596), (226, 224, 543, 545), (276, 278, 597, 595), (350, 346, 508, 509), (225, 227, 546, 544), (279, 277, 596, 598), (346, 344, 506, 508), (228, 226, 545, 547), (278, 280, 599, 597), (344, 342, 504, 506), (227, 229, 548, 546), (281, 279, 598, 600), (342, 340, 502, 504), (230, 228, 547, 549), (280, 282, 601, 599), (340, 338, 500, 502), (229, 231, 550, 548), (283, 281, 600, 602), (338, 336, 498, 500), (232, 230, 549, 551), (282, 284, 603, 601), (336, 334, 496, 498), (231, 233, 552, 550), (285, 283, 602, 604), (334, 332, 494, 496), (234, 232, 551, 553), (284, 286, 605, 603), (332, 330, 492, 494), (233, 235, 554, 552), (287, 285, 604, 606), (330, 328, 490, 492), (236, 234, 553, 555), (286, 288, 607, 605), (328, 326, 488, 490), (235, 237, 556, 554), (289, 287, 606, 608), (326, 324, 486, 488), (238, 236, 555, 557), (288, 290, 609, 607), (324, 322, 484, 486), (237, 239, 558, 556), (291, 289, 608, 610), (322, 320, 482, 484), (240, 238, 557, 559), (290, 292, 611, 609), (320, 417, 480, 482), (239, 241, 560, 558), (293, 291, 610, 612)])
me_cylinder.polygons.foreach_set('use_smooth', [True] * 610)
me_cylinder.polygons.foreach_set('material_index', [1, 1, 1, 1, 1, 1, 1, 1, 1, 1, 1, 1, 1, 1, 1, 1, 1, 1, 1, 1, 1, 1, 1, 1, 1, 1, 1, 1, 1, 1, 1, 1, 1, 1, 1, 1, 1, 1, 1, 1, 1, 1, 1, 1, 1, 1, 1, 1, 1, 1, 1, 1, 1, 1, 1, 1, 1, 1, 1, 1, 1, 1, 1, 1, 1, 1, 1, 1, 1, 1, 1, 1, 1, 1, 1, 1, 1, 1, 1, 1, 1, 1, 1, 1, 1, 1, 1, 1, 1, 1, 1, 1, 1, 1, 1, 1, 1, 1, 1, 1, 1, 1, 1, 1, 1, 1, 1, 1, 1, 1, 1, 1, 1, 1, 1, 1, 1, 1, 1, 1, 1, 1, 1, 1, 1, 1, 1, 1, 1, 1, 1, 1, 1, 1, 1, 1, 1, 1, 1, 1, 1, 1, 1, 1, 1, 1, 1, 1, 1, 1, 1, 1, 1, 1, 1, 1, 1, 1, 1, 1, 1, 1, 1, 1, 1, 1, 1, 1, 1, 1, 1, 1, 1, 1, 1, 1, 1, 1, 1, 1, 1, 1, 1, 1, 1, 1, 1, 1, 1, 1, 1, 1, 1, 1, 1, 1, 1, 1, 1, 1, 1, 1, 1, 1, 1, 1, 1, 1, 1, 1, 1, 1, 1, 1, 1, 1, 1, 1, 1, 1, 1, 1, 1, 1, 1, 1, 1, 1, 1, 1, 1, 1, 1, 1, 1, 1, 1, 1, 1, 1, 1, 1, 1, 1, 1, 1, 1, 1, 1, 1, 1, 1, 1, 1, 1, 1, 1, 1, 1, 1, 1, 1, 1, 1, 1, 1, 1, 1, 1, 1, 1, 1, 1, 1, 1, 1, 1, 1, 1, 1, 1, 1, 1, 1, 1, 1, 1, 1, 1, 1, 1, 1, 1, 1, 1, 1, 1, 1, 1, 1, 1, 1, 1, 1, 1, 1, 1, 1, 1, 1, 1, 1, 1, 1, 1, 1, 1, 1, 1, 1, 1, 1, 1, 1, 1, 1, 1, 1, 1, 1, 1, 1, 1, 1, 1, 1, 1, 1, 1, 1, 1, 1, 1, 1, 1, 1, 1, 1, 1, 1, 1, 1, 1, 1, 1, 1, 1, 1, 1, 1, 1, 1, 1, 1, 1, 1, 1, 1, 1, 1, 1, 1, 1, 1, 1, 1, 1, 1, 1, 1, 1, 1, 1, 1, 1, 1, 1, 1, 1, 1, 1, 1, 1, 1, 1, 1, 1, 1, 1, 1, 1, 1, 1, 1, 1, 1, 1, 1, 1, 1, 1, 1, 1, 1, 1, 1, 1, 1, 0, 0, 0, 0, 0, 0, 0, 0, 0, 0, 0, 0, 0, 0, 0, 0, 0, 0, 0, 0, 0, 0, 0, 0, 0, 0, 0, 0, 0, 0, 0, 0, 0, 0, 0, 0, 0, 0, 0, 0, 0, 0, 0, 0, 0, 0, 0, 0, 0, 0, 0, 0, 0, 0, 0, 0, 0, 0, 0, 0, 0, 0, 0, 0, 0, 0, 0, 0, 0, 0, 0, 0, 0, 0, 0, 0, 0, 0, 0, 0, 0, 0, 0, 0, 0, 0, 0, 0, 0, 0, 0, 0, 0, 0, 0, 0, 1, 1, 1, 1, 1, 1, 1, 1, 1, 1, 1, 1, 1, 1, 1, 1, 1, 1, 1, 1, 1, 1, 1, 1, 1, 1, 1, 1, 1, 1, 1, 1, 1, 1, 1, 1, 1, 1, 1, 1, 1, 1, 1, 1, 1, 1, 1, 1, 1, 1, 1, 1, 1, 1, 1, 1, 1, 1, 1, 1, 1, 1, 1, 1, 1, 1, 1, 1, 1, 1, 1, 1, 1, 1, 1, 1, 1, 1, 1, 1, 1, 1, 1, 1, 1, 1, 1, 1, 1, 1, 1, 1, 1, 1, 1, 1])
_uv = me_cylinder.uv_layers.new(name='UVMap')
_uv.uv.foreach_set('vector', [0.668, 0.1969, 0.5, 0.1969, 0.5, -0.1636, 0.668, -0.1636, 0.1704, 0.1969, 0.02143, 0.1968, 0.02143, -0.1638, 0.1704, -0.1637, 0.02143, 0.1968, -0.1091, 0.1967, -0.1091, -0.1639, 0.02143, -0.1638, 0.8899, 0.1967, 1.02, 0.1965, 1.021, -0.1641, 0.8901, -0.1639, 0.02044, 0.1965, 0.1694, 0.1963, 0.1696, -0.1642, 0.02065, -0.1641, 0.1694, 0.1963, 0.331, 0.1961, 0.3312, -0.1644, 0.1696, -0.1642, 0.331, 0.1961, 0.499, 0.1959, 0.4992, -0.1646, 0.3312, -0.1644, 0.499, 0.1959, 0.6671, 0.1958, 0.6673, -0.1648, 0.4992, -0.1646, 0.6671, 0.1958, 0.8286, 0.1956, 0.8289, -0.165, 0.6673, -0.1648, 0.8286, 0.1956, 0.9776, 0.1954, 0.9778, -0.1652, 0.8289, -0.165, 0.9776, 0.1954, 1.108, 0.1952, 1.108, -0.1653, 0.9778, -0.1652, 0.8909, 0.1952, 1.021, 0.1951, 1.021, -0.1655, 0.8909, -0.1653, 0.02143, 0.1951, 0.1704, 0.195, 0.1704, -0.1655, 0.02143, -0.1655, 0.1704, 0.195, 0.332, 0.195, 0.332, -0.1656, 0.1704, -0.1655, 0.332, 0.195, 0.5, 0.195, 0.5, -0.1656, 0.332, -0.1656, 0.5, 0.195, 0.6681, 0.195, 0.6681, -0.1656, 0.5, -0.1656, 0.6681, 0.195, 0.8296, 0.195, 0.8296, -0.1655, 0.6681, -0.1656, 0.8296, 0.195, 0.9786, 0.1951, 0.9786, -0.1655, 0.8296, -0.1655, 0.9786, 0.1951, 1.109, 0.1952, 1.109, -0.1653, 0.9786, -0.1655, 0.1081, 0.1952, -0.02243, 0.1954, -0.02222, -0.1652, 0.1083, -0.1653, 0.9776, 0.1954, 0.8286, 0.1956, 0.8289, -0.165, 0.9778, -0.1652, 0.8286, 0.1956, 0.6671, 0.1958, 0.6673, -0.1648, 0.8289, -0.165, 0.6671, 0.1958, 0.499, 0.1959, 0.4992, -0.1646, 0.6673, -0.1648, 0.499, 0.1959, 0.331, 0.1961, 0.3312, -0.1644, 0.4992, -0.1646, 0.331, 0.1961, 0.1694, 0.1963, 0.1696, -0.1642, 0.3312, -0.1644, 0.1694, 0.1963, 0.02043, 0.1965, 0.02065, -0.1641, 0.1696, -0.1642, 0.02043, 0.1965, -0.1101, 0.1967, -0.1099, -0.1639, 0.02065, -0.1641, 0.1091, 0.1967, -0.02143, 0.1968, -0.02143, -0.1638, 0.1091, -0.1639, 0.9786, 0.1968, 0.8296, 0.1969, 0.8296, -0.1637, 0.9786, -0.1638, 0.8296, 0.1969, 0.668, 0.1969, 0.668, -0.1636, 0.8296, -0.1637, 0.9786, 0.2167, 0.921, 0.1304, 1.036, 0.0362, 1.109, 0.1095, 0.03583, 0.9638, -0.079, 0.8696, -0.09926, 0.8999, 0.01005, 0.9896, 0.5, 0.1969, 0.3319, 0.1969, 0.3319, -0.1636, 0.5, -0.1636, 0.7838, 0.9796, 0.8699, 0.9221, 0.7999, 0.7911, 0.7042, 0.8306, 0.8292, 0.6706, 0.8298, 1.19, 0.9787, 1.19, 0.9781, 0.6705, 0.6676, 0.6708, 0.6682, 1.19, 0.5002, 1.19, 0.4996, 0.671, 0.1091, 0.8919, 0.03583, 0.9652, 0.1301, 1.08, 0.2162, 1.022, 0.1091, 0.1087, 0.03583, 0.03547, -0.079, 0.1297, -0.02143, 0.2158, 0.7042, 0.8286, 0.7999, 0.7889, 0.8699, 0.9199, 0.7838, 0.9776, 0.2162, 0.02043, 0.1301, 0.07792, 0.03583, -0.03691, 0.1091, -0.1101, 0.8296, 0.2963, 0.79, 0.2005, 0.921, 0.1304, 0.9786, 0.2167, 0.9786, 0.2158, 0.921, 0.1297, 0.79, 0.1997, 0.8296, 0.2954, 0.7042, 0.8306, 0.7999, 0.7911, 0.7568, 0.6489, 0.6552, 0.669, 0.2162, 0.02243, 0.1301, 0.08008, 0.2001, 0.2111, 0.2958, 0.1714, 0.6681, 0.3453, 0.6478, 0.2436, 0.79, 0.2005, 0.8296, 0.2963, 0.6552, 0.6671, 0.7568, 0.6468, 0.7999, 0.7889, 0.7042, 0.8286, 0.2958, 0.1694, 0.2001, 0.2089, 0.1301, 0.07792, 0.2162, 0.02043, 0.8296, 0.2954, 0.79, 0.1997, 0.6478, 0.2429, 0.6681, 0.3444, 0.5, 0.3618, 0.5, 0.2581, 0.6478, 0.2436, 0.6681, 0.3453, 0.6552, 0.669, 0.7568, 0.6489, 0.7422, 0.5011, 0.6386, 0.501, 0.2958, 0.1714, 0.2001, 0.2111, 0.2432, 0.3532, 0.3448, 0.3329, 0.6681, 0.3444, 0.6478, 0.2429, 0.5, 0.2574, 0.5, 0.3609, 0.6386, 0.499, 0.7422, 0.4989, 0.7568, 0.6468, 0.6552, 0.6671, 0.3448, 0.331, 0.2432, 0.3511, 0.2001, 0.2089, 0.2958, 0.1694, 0.332, 0.3453, 0.3522, 0.2436, 0.5, 0.2581, 0.5, 0.3618, 0.5, 0.3609, 0.5, 0.2574, 0.3522, 0.2429, 0.332, 0.3444, 0.6386, 0.501, 0.7422, 0.5011, 0.7568, 0.3532, 0.6552, 0.3329, 0.3448, 0.3329, 0.2432, 0.3532, 0.2578, 0.5011, 0.3614, 0.501, 0.1704, 0.2963, 0.21, 0.2005, 0.3522, 0.2436, 0.332, 0.3453, 0.6552, 0.331, 0.7568, 0.3511, 0.7422, 0.4989, 0.6386, 0.499, 0.3614, 0.499, 0.2578, 0.4989, 0.2432, 0.3511, 0.3448, 0.331, 0.332, 0.3444, 0.3522, 0.2429, 0.21, 0.1997, 0.1704, 0.2954, 0.02143, 0.2167, 0.079, 0.1304, 0.21, 0.2005, 0.1704, 0.2963, 0.6552, 0.3329, 0.7568, 0.3532, 0.7999, 0.2111, 0.7042, 0.1714, 0.3614, 0.501, 0.2578, 0.5011, 0.2432, 0.6489, 0.3448, 0.669, 0.1704, 0.2954, 0.21, 0.1997, 0.079, 0.1297, 0.02143, 0.2158, 0.7042, 0.1694, 0.7999, 0.2089, 0.7568, 0.3511, 0.6552, 0.331, 0.3448, 0.6671, 0.2432, 0.6468, 0.2578, 0.4989, 0.3614, 0.499, 0.8909, 0.1095, 0.9642, 0.0362, 1.079, 0.1304, 1.021, 0.2167, 0.02143, 0.2158, 0.079, 0.1297, -0.03583, 0.03547, -0.1091, 0.1087, 0.7042, 0.1714, 0.7999, 0.2111, 0.8699, 0.08008, 0.7838, 0.02243, 0.3448, 0.669, 0.2432, 0.6489, 0.2001, 0.7911, 0.2958, 0.8306, 0.7838, 0.979, 0.8699, 0.9214, 0.9642, 1.036, 0.8909, 1.11, 0.7838, 0.02044, 0.8699, 0.07792, 0.7999, 0.2089, 0.7042, 0.1694, 0.2958, 0.8286, 0.2001, 0.7889, 0.2432, 0.6468, 0.3448, 0.6671, 0.8909, 0.1087, 0.9642, 0.03547, 0.8699, -0.07937, 0.7838, -0.02188, 0.7042, 0.8301, 0.7999, 0.7904, 0.8699, 0.9214, 0.7838, 0.979, 0.7838, 0.02243, 0.8699, 0.08008, 0.9642, -0.03475, 0.8909, -0.1081, 0.2958, 0.8306, 0.2001, 0.7911, 0.1301, 0.9221, 0.2162, 0.9796, 0.7838, 0.9781, 0.8699, 0.9206, 0.7999, 0.7896, 0.7042, 0.8292, 0.8909, 0.8899, 0.9642, 0.9631, 0.8699, 1.078, 0.7838, 1.02, 0.2162, 0.9776, 0.1301, 0.9199, 0.2001, 0.7889, 0.2958, 0.8286, 0.6552, 0.6685, 0.7568, 0.6482, 0.7999, 0.7904, 0.7042, 0.8301, 0.7042, 0.8292, 0.7999, 0.7896, 0.7568, 0.6475, 0.6552, 0.6676, 0.8909, 0.8919, 0.9642, 0.9652, 1.079, 0.871, 1.021, 0.7848, 0.2162, 0.9796, 0.1301, 0.9221, 0.03583, 1.037, 0.1091, 1.11, 0.6386, 0.5004, 0.7422, 0.5004, 0.7568, 0.6482, 0.6552, 0.6685, 0.02143, 0.7828, 0.079, 0.8688, -0.03583, 0.9631, -0.1091, 0.8899, 0.1091, 0.1081, 0.03583, 0.03475, 0.1301, -0.08008, 0.2162, -0.02243, 0.6552, 0.6676, 0.7568, 0.6475, 0.7422, 0.4996, 0.6386, 0.4996, 0.6552, 0.3324, 0.7568, 0.3525, 0.7422, 0.5004, 0.6386, 0.5004, 0.02143, 0.7848, 0.079, 0.871, 0.21, 0.801, 0.1704, 0.7052, 0.1091, 0.1101, 0.03583, 0.03691, -0.079, 0.1312, -0.02143, 0.2172, 0.6386, 0.4996, 0.7422, 0.4996, 0.7568, 0.3518, 0.6552, 0.3315, 0.1704, 0.7032, 0.21, 0.7988, 0.079, 0.8688, 0.02143, 0.7828, 0.9786, 0.2152, 0.921, 0.129, 1.036, 0.03475, 1.109, 0.1081, 0.7042, 0.1708, 0.7999, 0.2104, 0.7568, 0.3525, 0.6552, 0.3324, 0.6552, 0.3315, 0.7568, 0.3518, 0.7999, 0.2096, 0.7042, 0.1699, 0.3319, 0.655, 0.1704, 0.704, 0.02143, 0.7836, -0.1091, 0.8907, -0.2162, 1.021, -0.2958, 1.17, -0.3448, 1.332, -0.3614, 1.5, -0.3448, 1.668, -0.2958, 1.829, -0.2162, 1.978, -0.1091, 2.109, 0.02143, 2.216, 0.1704, 2.296, 0.332, 2.345, 0.5, 2.361, 0.6681, 2.345, 0.8296, 2.296, 0.9786, 2.216, 1.109, 2.109, 1.216, 1.978, 1.296, 1.829, 1.345, 1.668, 1.361, 1.5, 1.345, 1.332, 1.296, 1.17, 1.216, 1.021, 1.109, 0.8907, 0.9786, 0.7836, 0.8296, 0.704, 0.668, 0.655, 0.5, 0.6384, 0.5, 0.6388, 0.668, 0.6553, 0.8296, 0.7043, 0.9786, 0.7839, 1.109, 0.8911, 1.216, 1.022, 1.296, 1.171, 1.345, 1.332, 1.361, 1.5, 1.345, 1.668, 1.296, 1.83, 1.216, 1.979, 1.109, 2.109, 0.9786, 2.216, 0.8296, 2.296, 0.6681, 2.345, 0.5, 2.362, 0.332, 2.345, 0.1704, 2.296, 0.02143, 2.216, -0.1091, 2.109, -0.2162, 1.979, -0.2958, 1.83, -0.3448, 1.668, -0.3614, 1.5, -0.3448, 1.332, -0.2958, 1.171, -0.2162, 1.022, -0.1091, 0.8911, 0.02143, 0.7839, 0.1704, 0.7043, 0.3319, 0.6553, 0.5004, 0.329, 0.4998, -0.1903, 0.6679, -0.1905, 0.6685, 0.3288, 0.979, 0.3284, 0.9784, -0.1909, 0.8295, -0.1907, 0.8301, 0.3286, 0.4996, 0.671, 0.5002, 1.19, 0.3321, 1.19, 0.3315, 0.6712, 0.9781, 0.6705, 0.9787, 1.19, 1.109, 1.19, 1.109, 0.6703, 0.3324, 0.3292, 0.3318, -0.1901, 0.4998, -0.1903, 0.5004, 0.329, 0.1095, 0.3283, 0.1089, -0.191, -0.02159, -0.1909, -0.02099, 0.3284, 0.3315, 0.6712, 0.3321, 1.19, 0.1705, 1.191, 0.1699, 0.6714, 0.8909, 0.6703, 0.8909, 1.19, 1.021, 1.189, 1.021, 0.6702, 0.1708, 0.3294, 0.1702, -0.1899, 0.3318, -0.1901, 0.3324, 0.3292, 0.02143, 0.3281, 0.02143, -0.1911, -0.1091, -0.191, -0.1091, 0.3283, 0.1699, 0.6714, 0.1705, 1.191, 0.02159, 1.191, 0.02098, 0.6716, 0.02143, 0.6702, 0.02143, 1.189, 0.1704, 1.189, 0.1704, 0.6701, 0.5, 0.672, 0.5, 1.191, 0.3319, 1.191, 0.3319, 0.672, 0.02188, 0.3295, 0.02128, -0.1897, 0.1702, -0.1899, 0.1708, 0.3294, 0.1704, 0.3281, 0.1704, -0.1912, 0.02143, -0.1911, 0.02143, 0.3281, 0.3319, 0.33, 0.3319, -0.1893, 0.5, -0.1893, 0.5, 0.33, 0.02098, 0.6716, 0.02159, 1.191, -0.1089, 1.191, -0.1095, 0.6717, 0.1704, 0.6701, 0.1704, 1.189, 0.332, 1.189, 0.332, 0.67, 0.3319, 0.672, 0.3319, 1.191, 0.1704, 1.191, 0.1704, 0.6719, 0.8913, 0.3297, 0.8907, -0.1896, 1.021, -0.1897, 1.022, 0.3295, 0.332, 0.328, 0.332, -0.1913, 0.1704, -0.1912, 0.1704, 0.3281, 0.1704, 0.3299, 0.1704, -0.1894, 0.3319, -0.1893, 0.3319, 0.33, 0.1091, 0.6717, 0.1091, 1.191, -0.02144, 1.191, -0.02143, 0.6719, 0.332, 0.67, 0.332, 1.189, 0.5, 1.189, 0.5, 0.67, 0.1704, 0.6719, 0.1704, 1.191, 0.02143, 1.191, 0.02143, 0.6719, 0.9786, 0.3298, 0.9786, -0.1895, 1.109, -0.1896, 1.109, 0.3297, 0.5, 0.328, 0.5, -0.1913, 0.332, -0.1913, 0.332, 0.328, 0.02143, 0.3298, 0.02143, -0.1895, 0.1704, -0.1894, 0.1704, 0.3299, 0.9786, 0.6719, 0.9786, 1.191, 0.8296, 1.191, 0.8296, 0.6719, 0.5, 0.67, 0.5, 1.189, 0.6681, 1.189, 0.6681, 0.67, 0.02143, 0.6719, 0.02143, 1.191, -0.1091, 1.191, -0.1091, 0.6717, 0.8296, 0.3299, 0.8296, -0.1894, 0.9786, -0.1895, 0.9786, 0.3298, 0.6681, 0.328, 0.6681, -0.1913, 0.5, -0.1913, 0.5, 0.328, 0.8909, 0.3297, 0.8909, -0.1896, 1.021, -0.1895, 1.021, 0.3298, 0.8296, 0.6719, 0.8296, 1.191, 0.668, 1.191, 0.668, 0.672, 0.6681, 0.67, 0.6681, 1.189, 0.8296, 1.189, 0.8296, 0.6701, 0.8905, 0.6717, 0.8911, 1.191, 1.022, 1.191, 1.021, 0.6716, 0.668, 0.33, 0.668, -0.1893, 0.8296, -0.1894, 0.8296, 0.3299, 0.8296, 0.3281, 0.8296, -0.1912, 0.6681, -0.1913, 0.6681, 0.328, 0.02188, 0.3295, 0.02128, -0.1897, -0.1093, -0.1896, -0.1087, 0.3297, 0.668, 0.672, 0.668, 1.191, 0.5, 1.191, 0.5, 0.672, 0.8296, 0.6701, 0.8296, 1.189, 0.9786, 1.189, 0.9786, 0.6702, 0.02099, 0.6716, 0.02159, 1.191, 0.1705, 1.191, 0.1699, 0.6714, 0.5, 0.33, 0.5, -0.1893, 0.668, -0.1893, 0.668, 0.33, 0.9786, 0.3281, 0.9786, -0.1911, 0.8296, -0.1912, 0.8296, 0.3281, 0.1708, 0.3294, 0.1702, -0.1899, 0.02128, -0.1897, 0.02188, 0.3295, 0.9786, 0.6702, 0.9786, 1.189, 1.109, 1.19, 1.109, 0.6703, 0.1699, 0.6714, 0.1705, 1.191, 0.3321, 1.19, 0.3315, 0.6712, 0.1091, 0.3283, 0.1091, -0.191, -0.02143, -0.1911, -0.02143, 0.3281, 0.3324, 0.3292, 0.3318, -0.1901, 0.1702, -0.1899, 0.1708, 0.3294, 0.1087, 0.6703, 0.1093, 1.19, -0.02128, 1.19, -0.02188, 0.6705, 0.3315, 0.6712, 0.3321, 1.19, 0.5002, 1.19, 0.4996, 0.671, 0.979, 0.3284, 0.9784, -0.1909, 1.109, -0.191, 1.11, 0.3283, 0.5004, 0.329, 0.4998, -0.1903, 0.3318, -0.1901, 0.3324, 0.3292, 0.9781, 0.6705, 0.9787, 1.19, 0.8298, 1.19, 0.8292, 0.6706, 0.4996, 0.671, 0.5002, 1.19, 0.6682, 1.19, 0.6676, 0.6708, 0.8301, 0.3286, 0.8295, -0.1907, 0.9784, -0.1909, 0.979, 0.3284, 0.6685, 0.3288, 0.6679, -0.1905, 0.4998, -0.1903, 0.5004, 0.329, 0.8292, 0.6706, 0.8298, 1.19, 0.6682, 1.19, 0.6676, 0.6708, 0.6676, 0.6708, 0.6682, 1.19, 0.8298, 1.19, 0.8292, 0.6706, 0.6685, 0.3288, 0.6679, -0.1905, 0.8295, -0.1907, 0.8301, 0.3286, 0.8301, 0.3286, 0.8295, -0.1907, 0.6679, -0.1905, 0.6685, 0.3288, 0.7422, 0.5011, 0.7568, 0.6489, 0.7925, 0.6418, 0.7787, 0.5011, 0.9319, 0.1456, 1.05, 0.04894, 1.024, 0.02316, 0.9117, 0.1153, 0.21, 0.7995, 0.079, 0.8696, 0.09926, 0.8999, 0.224, 0.8332, 0.03583, 0.9645, 0.1301, 1.079, 0.09975, 1.1, 0.01005, 0.9903, 0.7568, 0.6468, 0.7422, 0.4989, 0.7787, 0.4989, 0.7925, 0.6396, 0.7975, 0.2175, 0.9319, 0.1456, 0.9117, 0.1153, 0.7836, 0.1838, 0.21, 0.8003, 0.3522, 0.7571, 0.3593, 0.7929, 0.224, 0.834, 0.1301, 0.07863, 0.03583, -0.0362, 0.01005, -0.01042, 0.09975, 0.09889, 0.7568, 0.3532, 0.7422, 0.5011, 0.7787, 0.5011, 0.7925, 0.3604, 0.6517, 0.2617, 0.7975, 0.2175, 0.7836, 0.1838, 0.6446, 0.2259, 0.3522, 0.7564, 0.21, 0.7995, 0.224, 0.8332, 0.3593, 0.7922, 0.1301, 0.07936, 0.2001, 0.2104, 0.1664, 0.2243, 0.09975, 0.09962, 0.7422, 0.4989, 0.7568, 0.3511, 0.7925, 0.3582, 0.7787, 0.4989, 0.5, 0.2766, 0.6517, 0.2617, 0.6446, 0.2259, 0.5, 0.2402, 0.3522, 0.7571, 0.5, 0.7426, 0.5, 0.779, 0.3593, 0.7929, 0.2001, 0.2096, 0.1301, 0.07863, 0.09975, 0.09889, 0.1664, 0.2236, 0.7999, 0.2111, 0.7568, 0.3532, 0.7925, 0.3604, 0.8336, 0.225, 0.3483, 0.2617, 0.5, 0.2766, 0.5, 0.2402, 0.3554, 0.2259, 0.5, 0.7419, 0.3522, 0.7564, 0.3593, 0.7922, 0.5, 0.7783, 0.2001, 0.2104, 0.2432, 0.3525, 0.2075, 0.3596, 0.1664, 0.2243, 0.7568, 0.3511, 0.7999, 0.2089, 0.8336, 0.2229, 0.7925, 0.3582, 0.2025, 0.2175, 0.3483, 0.2617, 0.3554, 0.2259, 0.2164, 0.1838, 0.6478, 0.7579, 0.5, 0.7433, 0.5, 0.7798, 0.6407, 0.7936, 0.2432, 0.3518, 0.2001, 0.2096, 0.1664, 0.2236, 0.2075, 0.3589, 0.8699, 0.08008, 0.7999, 0.2111, 0.8336, 0.225, 0.9002, 0.1003, 0.06809, 0.1456, 0.2025, 0.2175, 0.2164, 0.1838, 0.08835, 0.1153, 0.5, 0.7411, 0.6478, 0.7557, 0.6407, 0.7915, 0.5, 0.7776, 0.2025, 0.7825, 0.3483, 0.7383, 0.3554, 0.7741, 0.2164, 0.8162, 0.2432, 0.3525, 0.2578, 0.5004, 0.2213, 0.5004, 0.2075, 0.3596, 0.7999, 0.2089, 0.8699, 0.07792, 0.9002, 0.09818, 0.8336, 0.2229, 0.9503, 0.04894, 1.068, 0.1456, 1.088, 0.1153, 0.9761, 0.02316, 0.5, 0.7218, 0.3483, 0.7367, 0.3554, 0.7725, 0.5, 0.7582, 0.79, 0.801, 0.6478, 0.7579, 0.6407, 0.7936, 0.776, 0.8347, 0.06809, 0.8544, 0.2025, 0.7825, 0.2164, 0.8162, 0.08835, 0.8847, 0.2578, 0.4996, 0.2432, 0.3518, 0.2075, 0.3589, 0.2213, 0.4996, 0.9642, 0.9652, 0.8699, 1.08, 0.9002, 1.1, 0.99, 0.991, 0.8536, 0.9311, 0.9503, 1.049, 0.9761, 1.023, 0.8839, 0.9109, 0.6478, 0.7557, 0.79, 0.7988, 0.776, 0.8325, 0.6407, 0.7915, 0.9503, 0.9511, 1.068, 0.8544, 1.088, 0.8847, 0.9761, 0.9768, 0.2578, 0.5004, 0.2432, 0.6482, 0.2075, 0.6411, 0.2213, 0.5004, 0.8699, 0.07792, 0.9642, -0.03691, 0.99, -0.01113, 0.9002, 0.09818, 0.7818, 0.7967, 0.8536, 0.9311, 0.8839, 0.9109, 0.8154, 0.7828, 0.921, 0.871, 0.79, 0.801, 0.776, 0.8347, 0.9007, 0.9013, 0.8536, 0.06886, 0.9503, -0.04894, 0.9761, -0.02316, 0.8839, 0.08912, 0.2432, 0.6475, 0.2578, 0.4996, 0.2213, 0.4996, 0.2075, 0.6404, 0.079, 0.871, -0.03583, 0.9652, -0.01005, 0.991, 0.09926, 0.9013, 0.7375, 0.6509, 0.7818, 0.7967, 0.8154, 0.7828, 0.7733, 0.6438, 0.79, 0.7988, 0.921, 0.8688, 0.9007, 0.8992, 0.776, 0.8325, 0.7818, 0.2033, 0.8536, 0.06886, 0.8839, 0.08912, 0.8154, 0.2172, 0.2432, 0.6482, 0.2001, 0.7904, 0.1664, 0.7764, 0.2075, 0.6411, 0.9642, 0.9631, 1.079, 0.8688, 1.099, 0.8992, 0.99, 0.9889, 0.7226, 0.4992, 0.7375, 0.6509, 0.7733, 0.6438, 0.759, 0.4992, 0.03583, 0.9652, -0.079, 0.871, -0.09926, 0.9013, 0.01005, 0.991, 0.7375, 0.3491, 0.7818, 0.2033, 0.8154, 0.2172, 0.7733, 0.3562, 0.2001, 0.7896, 0.2432, 0.6475, 0.2075, 0.6404, 0.1664, 0.7757, 0.21, 0.801, 0.079, 0.871, 0.09926, 0.9013, 0.224, 0.8347, 0.7375, 0.3476, 0.7226, 0.4992, 0.759, 0.4992, 0.7733, 0.3547, 0.921, 0.8688, 1.036, 0.9631, 1.01, 0.9889, 0.9007, 0.8992, 0.7226, 0.5008, 0.7375, 0.3491, 0.7733, 0.3562, 0.759, 0.5008, 0.2001, 0.7904, 0.1301, 0.9214, 0.09975, 0.9011, 0.1664, 0.7764, 0.079, 0.8688, 0.21, 0.7988, 0.224, 0.8325, 0.09926, 0.8992, 0.7817, 0.2017, 0.7375, 0.3476, 0.7733, 0.3547, 0.8154, 0.2157, 0.1301, 0.08008, 0.03583, -0.03475, 0.01005, -0.008971, 0.09975, 0.1003, 0.7375, 0.6524, 0.7226, 0.5008, 0.759, 0.5008, 0.7733, 0.6453, 0.2162, 0.9781, 0.1301, 0.9206, 0.03583, 1.035, 0.1091, 1.109, 0.1091, 0.8899, 0.03583, 0.9631, -0.079, 0.8688, -0.02143, 0.7828, 0.7838, 0.9776, 0.8699, 0.9199, 0.9642, 1.035, 0.8909, 1.108, 0.1091, 0.1095, 0.03583, 0.0362, 0.1301, -0.07863, 0.2162, -0.02099, 0.9786, 0.7848, 0.921, 0.871, 1.036, 0.9652, 1.109, 0.8919, 0.8909, 0.1101, 0.9642, 0.03691, 0.8699, -0.07792, 0.7838, -0.02044, 0.2958, 0.8292, 0.2001, 0.7896, 0.1301, 0.9206, 0.2162, 0.9781, 0.2162, 0.979, 0.1301, 0.9214, 0.2001, 0.7904, 0.2958, 0.8301, 0.9786, 0.7828, 0.921, 0.8688, 0.79, 0.7988, 0.8296, 0.7032, 0.8909, 0.1081, 0.9642, 0.03475, 1.079, 0.129, 1.021, 0.2152, 0.3448, 0.6676, 0.2432, 0.6475, 0.2001, 0.7896, 0.2958, 0.8292, 0.8296, 0.7052, 0.79, 0.801, 0.921, 0.871, 0.9786, 0.7848, 0.02143, 0.2172, 0.079, 0.1312, -0.03583, 0.03691, -0.1091, 0.1101, 0.2958, 0.8301, 0.2001, 0.7904, 0.2432, 0.6482, 0.3448, 0.6685, 0.3614, 0.4996, 0.2578, 0.4996, 0.2432, 0.6475, 0.3448, 0.6676, 0.8296, 0.7032, 0.79, 0.7988, 0.6478, 0.7557, 0.668, 0.6542, 0.02143, 0.2152, 0.079, 0.129, 0.21, 0.199, 0.1704, 0.2948, 0.3448, 0.6685, 0.2432, 0.6482, 0.2578, 0.5004, 0.3614, 0.5004, 0.668, 0.6562, 0.6478, 0.7579, 0.79, 0.801, 0.8296, 0.7052, 0.1704, 0.2968, 0.21, 0.2012, 0.079, 0.1312, 0.02143, 0.2172, 0.3448, 0.3315, 0.2432, 0.3518, 0.2578, 0.4996, 0.3614, 0.4996, 0.3614, 0.5004, 0.2578, 0.5004, 0.2432, 0.3525, 0.3448, 0.3324, 0.668, 0.6542, 0.6478, 0.7557, 0.5, 0.7411, 0.5, 0.6376, 0.1704, 0.2948, 0.21, 0.199, 0.3522, 0.2421, 0.332, 0.3438, 0.2958, 0.1699, 0.2001, 0.2096, 0.2432, 0.3518, 0.3448, 0.3315, 0.5, 0.6396, 0.5, 0.7433, 0.6478, 0.7579, 0.668, 0.6562, 0.332, 0.3458, 0.3522, 0.2443, 0.21, 0.2012, 0.1704, 0.2968, 0.3448, 0.3324, 0.2432, 0.3525, 0.2001, 0.2104, 0.2958, 0.1708, 0.3319, 0.6547, 0.3522, 0.7564, 0.5, 0.7419, 0.5, 0.6382, 0.2162, 0.02098, 0.1301, 0.07863, 0.2001, 0.2096, 0.2958, 0.1699, 0.5, 0.6391, 0.5, 0.7426, 0.3522, 0.7571, 0.3319, 0.6556, 0.332, 0.3438, 0.3522, 0.2421, 0.5, 0.2567, 0.5, 0.3604, 0.2958, 0.1708, 0.2001, 0.2104, 0.1301, 0.07936, 0.2162, 0.02188, 0.1704, 0.7037, 0.21, 0.7995, 0.3522, 0.7564, 0.3319, 0.6547, 0.5, 0.3624, 0.5, 0.2589, 0.3522, 0.2443, 0.332, 0.3458, 0.1091, 0.8905, 0.03583, 0.9638, 0.1301, 1.079, 0.2162, 1.021, 0.3319, 0.6556, 0.3522, 0.7571, 0.21, 0.8003, 0.1704, 0.7046, 0.2162, 0.02188, 0.1301, 0.07936, 0.03583, -0.03547, 0.1091, -0.1087, 0.02143, 0.7833, 0.079, 0.8696, 0.21, 0.7995, 0.1704, 0.7037, 0.5, 0.3604, 0.5, 0.2567, 0.6478, 0.2421, 0.6681, 0.3438, 0.9786, 0.7833, 0.921, 0.8696, 1.036, 0.9638, 1.109, 0.8905, 0.1704, 0.7046, 0.21, 0.8003, 0.079, 0.8703, 0.02143, 0.7842, 0.6681, 0.3458, 0.6478, 0.2443, 0.5, 0.2589, 0.5, 0.3624, 0.1091, 0.8913, 0.03583, 0.9645, -0.079, 0.8703, -0.02143, 0.7842, 0.8909, 0.8905, 0.9642, 0.9638, 1.079, 0.8696, 1.021, 0.7833, 0.8296, 0.7037, 0.79, 0.7995, 0.921, 0.8696, 0.9786, 0.7833, 0.5, 0.6376, 0.5, 0.7411, 0.3522, 0.7557, 0.3319, 0.6542, 0.02143, 0.7842, 0.079, 0.8703, -0.03583, 0.9645, -0.1091, 0.8913, 0.6681, 0.3438, 0.6478, 0.2421, 0.79, 0.199, 0.8296, 0.2948, 0.9786, 0.7842, 0.921, 0.8703, 0.79, 0.8003, 0.8296, 0.7046, 0.3319, 0.6562, 0.3522, 0.7579, 0.5, 0.7433, 0.5, 0.6396, 0.7838, 0.02099, 0.8699, 0.07863, 0.9642, -0.0362, 0.8909, -0.1095, 0.8296, 0.2968, 0.79, 0.2012, 0.6478, 0.2443, 0.6681, 0.3458, 0.668, 0.6547, 0.6478, 0.7564, 0.79, 0.7995, 0.8296, 0.7037, 0.8909, 0.8913, 0.9642, 0.9645, 0.8699, 1.079, 0.7838, 1.022, 0.8296, 0.7046, 0.79, 0.8003, 0.6478, 0.7571, 0.668, 0.6556, 0.7042, 0.1699, 0.7999, 0.2096, 0.8699, 0.07863, 0.7838, 0.02099, 0.8296, 0.2948, 0.79, 0.199, 0.921, 0.129, 0.9786, 0.2152, 0.5, 0.6382, 0.5, 0.7419, 0.6478, 0.7564, 0.668, 0.6547, 0.3319, 0.6542, 0.3522, 0.7557, 0.21, 0.7988, 0.1704, 0.7032, 0.7838, 0.02188, 0.8699, 0.07937, 0.7999, 0.2104, 0.7042, 0.1708, 0.9786, 0.2172, 0.921, 0.1312, 0.79, 0.2012, 0.8296, 0.2968, 0.668, 0.6556, 0.6478, 0.7571, 0.5, 0.7426, 0.5, 0.6391, 0.1704, 0.7052, 0.21, 0.801, 0.3522, 0.7579, 0.3319, 0.6562, 0.3319, 0.1969, 0.1704, 0.1969, 0.1704, -0.1637, 0.3319, -0.1636, 0.8296, 0.1655, 0.668, 0.1656, 0.668, -0.195, 0.8296, -0.195, 0.9786, 0.1655, 0.8296, 0.1655, 0.8296, -0.195, 0.9786, -0.1951, 0.1091, 0.1653, -0.02143, 0.1655, -0.02143, -0.1951, 0.1091, -0.1952, 0.02222, 0.1652, -0.1083, 0.1653, -0.1081, -0.1952, 0.02243, -0.1954, 0.1711, 0.165, 0.02222, 0.1652, 0.02243, -0.1954, 0.1714, -0.1956, 0.3327, 0.1648, 0.1711, 0.165, 0.1714, -0.1956, 0.3329, -0.1958, 0.5008, 0.1646, 0.3327, 0.1648, 0.3329, -0.1958, 0.501, -0.1959, 0.6688, 0.1644, 0.5008, 0.1646, 0.501, -0.1959, 0.669, -0.1961, 0.8304, 0.1642, 0.6688, 0.1644, 0.669, -0.1961, 0.8306, -0.1963, 0.9794, 0.1641, 0.8304, 0.1642, 0.8306, -0.1963, 0.9796, -0.1965, 0.1099, 0.1639, -0.02065, 0.1641, -0.02044, -0.1965, 0.1101, -0.1967, 0.9786, 0.1638, 1.109, 0.1639, 1.109, -0.1967, 0.9786, -0.1968, 0.8296, 0.1637, 0.9786, 0.1638, 0.9786, -0.1968, 0.8296, -0.1969, 0.6681, 0.1636, 0.8296, 0.1637, 0.8296, -0.1969, 0.6681, -0.1969, 0.5, 0.1636, 0.6681, 0.1636, 0.6681, -0.1969, 0.5, -0.1969, 0.332, 0.1636, 0.5, 0.1636, 0.5, -0.1969, 0.332, -0.1969, 0.1704, 0.1637, 0.332, 0.1636, 0.332, -0.1969, 0.1704, -0.1969, 0.02143, 0.1638, 0.1704, 0.1637, 0.1704, -0.1969, 0.02143, -0.1968, 0.8909, 0.1639, 1.021, 0.1638, 1.021, -0.1968, 0.8909, -0.1967, 0.9794, 0.1641, 1.11, 0.1639, 1.11, -0.1967, 0.9796, -0.1965, 0.8304, 0.1642, 0.9794, 0.1641, 0.9796, -0.1965, 0.8306, -0.1963, 0.6688, 0.1644, 0.8304, 0.1642, 0.8306, -0.1963, 0.669, -0.1961, 0.5008, 0.1646, 0.6688, 0.1644, 0.669, -0.1961, 0.501, -0.1959, 0.3327, 0.1648, 0.5008, 0.1646, 0.501, -0.1959, 0.3329, -0.1958, 0.1711, 0.165, 0.3327, 0.1648, 0.3329, -0.1958, 0.1714, -0.1956, 0.02222, 0.1652, 0.1711, 0.165, 0.1714, -0.1956, 0.02243, -0.1954, 0.8917, 0.1653, 1.022, 0.1652, 1.022, -0.1954, 0.8919, -0.1952, 0.02143, 0.1655, -0.1091, 0.1653, -0.1091, -0.1952, 0.02143, -0.1951, 0.1704, 0.1655, 0.02143, 0.1655, 0.02143, -0.1951, 0.1704, -0.195, 0.3319, 0.1656, 0.1704, 0.1655, 0.1704, -0.195, 0.3319, -0.195, 0.5, 0.1656, 0.3319, 0.1656, 0.3319, -0.195, 0.5, -0.195, 0.2958, 0.8289, 0.2182, 0.7967, 0.1464, 0.9311, 0.2162, 0.9778, 0.8909, 0.1099, 0.9503, 0.05051, 1.068, 0.1472, 1.021, 0.217, 0.668, 0.6544, 0.6517, 0.7367, 0.7975, 0.781, 0.8296, 0.7034, 0.2162, 0.9794, 0.1464, 0.9327, 0.2183, 0.7983, 0.2958, 0.8304, 0.7838, 0.02065, 0.8536, 0.0673, 0.9503, -0.05051, 0.8909, -0.1099, 0.8296, 0.705, 0.7975, 0.7825, 0.6517, 0.7383, 0.668, 0.6559, 0.1704, 0.295, 0.2025, 0.2175, 0.06809, 0.1456, 0.02143, 0.2154, 0.8909, 0.8917, 0.9503, 0.9511, 0.8536, 1.069, 0.7838, 1.022, 0.3448, 0.6673, 0.2625, 0.6509, 0.2182, 0.7967, 0.2958, 0.8289, 0.02143, 0.217, 0.06808, 0.1472, 0.2025, 0.219, 0.1704, 0.2966, 0.5, 0.6378, 0.5, 0.7218, 0.6517, 0.7367, 0.668, 0.6544, 0.2958, 0.8304, 0.2183, 0.7983, 0.2625, 0.6524, 0.3448, 0.6688, 0.7042, 0.1696, 0.7817, 0.2017, 0.8536, 0.0673, 0.7838, 0.02065, 0.332, 0.3441, 0.3483, 0.2617, 0.2025, 0.2175, 0.1704, 0.295, 0.7838, 0.02222, 0.8536, 0.06886, 0.7818, 0.2033, 0.7042, 0.1711, 0.668, 0.6559, 0.6517, 0.7383, 0.5, 0.7234, 0.5, 0.6394, 0.3614, 0.4992, 0.2774, 0.4992, 0.2625, 0.6509, 0.3448, 0.6673, 0.1704, 0.2966, 0.2025, 0.219, 0.3483, 0.2633, 0.332, 0.3456, 0.3448, 0.6688, 0.2625, 0.6524, 0.2774, 0.5008, 0.3614, 0.5008, 0.6552, 0.3312, 0.7375, 0.3476, 0.7817, 0.2017, 0.7042, 0.1696, 0.5, 0.3606, 0.5, 0.2766, 0.3483, 0.2617, 0.332, 0.3441, 0.7042, 0.1711, 0.7818, 0.2033, 0.7375, 0.3491, 0.6552, 0.3327, 0.3448, 0.3312, 0.2625, 0.3476, 0.2774, 0.4992, 0.3614, 0.4992, 0.332, 0.3456, 0.3483, 0.2633, 0.5, 0.2782, 0.5, 0.3622, 0.3614, 0.5008, 0.2774, 0.5008, 0.2625, 0.3491, 0.3448, 0.3327, 0.6386, 0.4992, 0.7226, 0.4992, 0.7375, 0.3476, 0.6552, 0.3312, 0.6681, 0.3441, 0.6517, 0.2617, 0.5, 0.2766, 0.5, 0.3606, 0.6552, 0.3327, 0.7375, 0.3491, 0.7226, 0.5008, 0.6386, 0.5008, 0.2958, 0.1696, 0.2183, 0.2017, 0.2625, 0.3476, 0.3448, 0.3312, 0.5, 0.3622, 0.5, 0.2782, 0.6517, 0.2633, 0.6681, 0.3456, 0.3448, 0.3327, 0.2625, 0.3491, 0.2182, 0.2033, 0.2958, 0.1711, 0.6552, 0.6673, 0.7375, 0.6509, 0.7226, 0.4992, 0.6386, 0.4992, 0.668, 0.1656, 0.5, 0.1656, 0.5, -0.195, 0.668, -0.195, 0.1301, 0.9206, 0.2001, 0.7896, 0.1664, 0.7757, 0.09976, 0.9004, 0.3522, 0.7579, 0.21, 0.801, 0.224, 0.8347, 0.3593, 0.7936, 0.8536, 0.0673, 0.7817, 0.2017, 0.8154, 0.2157, 0.8839, 0.08756, 0.03583, 0.9631, 0.1301, 1.078, 0.09975, 1.098, 0.01005, 0.9889, 0.7817, 0.7983, 0.7375, 0.6524, 0.7733, 0.6453, 0.8154, 0.7843, 0.1301, 0.9214, 0.03583, 1.036, 0.01005, 1.01, 0.09975, 0.9011, 0.21, 0.7988, 0.3522, 0.7557, 0.3593, 0.7915, 0.224, 0.8325, 0.9503, 0.9495, 0.8536, 1.067, 0.8839, 1.088, 0.9761, 0.9753, 0.2001, 0.2111, 0.1301, 0.08008, 0.09975, 0.1003, 0.1664, 0.225, 0.8536, 0.9327, 0.7817, 0.7983, 0.8154, 0.7843, 0.8839, 0.9124, 0.03583, 0.03547, 0.1301, -0.07937, 0.09976, -0.09963, 0.01005, 0.009681, 0.5, 0.7433, 0.3522, 0.7579, 0.3593, 0.7936, 0.5, 0.7798, 0.06808, 0.8528, -0.04973, 0.9495, -0.02395, 0.9753, 0.08834, 0.8831, 0.1301, 0.07792, 0.2001, 0.2089, 0.1664, 0.2229, 0.09975, 0.09818, 0.9503, 0.05051, 0.8536, -0.0673, 0.8839, -0.08756, 0.9761, 0.02472, 0.03583, 0.0362, -0.079, 0.1304, -0.09926, 0.1001, 0.01005, 0.01042, 0.3522, 0.7557, 0.5, 0.7411, 0.5, 0.7776, 0.3593, 0.7915, 0.2025, 0.781, 0.06808, 0.8528, 0.08834, 0.8831, 0.2164, 0.8147, 0.2432, 0.3532, 0.2001, 0.2111, 0.1664, 0.225, 0.2075, 0.3604, 0.06808, 0.1472, -0.04973, 0.05051, -0.02395, 0.02472, 0.08834, 0.1169, 0.921, 0.1297, 1.036, 0.03547, 1.01, 0.009681, 0.9007, 0.09939, 0.3483, 0.7383, 0.5, 0.7234, 0.5, 0.7598, 0.3554, 0.7741, 0.2001, 0.2089, 0.2432, 0.3511, 0.2075, 0.3582, 0.1664, 0.2229, 0.2025, 0.219, 0.06808, 0.1472, 0.08834, 0.1169, 0.2164, 0.1853, 0.921, 0.1304, 0.79, 0.2005, 0.776, 0.1668, 0.9007, 0.1001, 0.5, 0.7234, 0.6517, 0.7383, 0.6446, 0.7741, 0.5, 0.7598, 0.2578, 0.5011, 0.2432, 0.3532, 0.2075, 0.3604, 0.2213, 0.5011, 0.3483, 0.2633, 0.2025, 0.219, 0.2164, 0.1853, 0.3554, 0.2275, 0.79, 0.1997, 0.921, 0.1297, 0.9007, 0.09939, 0.776, 0.166, 0.2432, 0.3511, 0.2578, 0.4989, 0.2213, 0.4989, 0.2075, 0.3582, 0.5, 0.2782, 0.3483, 0.2633, 0.3554, 0.2275, 0.5, 0.2418, 0.02143, 0.7846, 0.06809, 0.8544, -0.04972, 0.9511, -0.1091, 0.8917, 0.02143, 0.2154, 0.06809, 0.1456, -0.04972, 0.04894, -0.1091, 0.1083, 0.9786, 0.7846, 0.9319, 0.8544, 0.7975, 0.7825, 0.8296, 0.705, 0.8909, 0.8901, 0.9503, 0.9495, 1.068, 0.8528, 1.021, 0.783, 0.1091, 0.1099, 0.04973, 0.05051, 0.1464, -0.0673, 0.2162, -0.02065, 0.8296, 0.7034, 0.7975, 0.781, 0.9319, 0.8528, 0.9786, 0.783, 0.7838, 0.9794, 0.8536, 0.9327, 0.9503, 1.051, 0.8909, 1.11, 0.2162, 0.9778, 0.1464, 0.9311, 0.04972, 1.049, 0.1091, 1.108, 0.1704, 0.705, 0.2025, 0.7825, 0.06809, 0.8544, 0.02143, 0.7846, 0.8909, 0.1083, 0.9503, 0.04894, 0.8536, -0.06886, 0.7838, -0.02222, 0.1091, 0.8917, 0.04972, 0.9511, -0.06809, 0.8544, -0.02143, 0.7846, 0.02143, 0.783, 0.06808, 0.8528, 0.2025, 0.781, 0.1704, 0.7034, 0.9786, 0.217, 0.9319, 0.1472, 1.05, 0.05051, 1.109, 0.1099, 0.9786, 0.783, 0.9319, 0.8528, 1.05, 0.9495, 1.109, 0.8901, 0.7042, 0.8304, 0.7817, 0.7983, 0.8536, 0.9327, 0.7838, 0.9794, 0.1091, 0.1083, 0.04972, 0.04894, -0.06809, 0.1456, -0.02143, 0.2154, 0.3319, 0.6559, 0.3483, 0.7383, 0.2025, 0.7825, 0.1704, 0.705, 0.7838, 0.9778, 0.8536, 0.9311, 0.7818, 0.7967, 0.7042, 0.8289, 0.2162, 0.02222, 0.1464, 0.06886, 0.04972, -0.04895, 0.1091, -0.1083, 0.1704, 0.7034, 0.2025, 0.781, 0.3483, 0.7367, 0.3319, 0.6544, 0.8296, 0.2966, 0.7975, 0.219, 0.9319, 0.1472, 0.9786, 0.217, 0.1091, 0.8901, 0.04973, 0.9495, 0.1464, 1.067, 0.2162, 1.021, 0.5, 0.6394, 0.5, 0.7234, 0.3483, 0.7383, 0.3319, 0.6559, 0.6552, 0.6688, 0.7375, 0.6524, 0.7817, 0.7983, 0.7042, 0.8304, 0.9786, 0.2154, 0.9319, 0.1456, 0.7975, 0.2175, 0.8296, 0.295, 0.3319, 0.6544, 0.3483, 0.7367, 0.5, 0.7218, 0.5, 0.6378, 0.7042, 0.8289, 0.7818, 0.7967, 0.7375, 0.6509, 0.6552, 0.6673, 0.2958, 0.1711, 0.2182, 0.2033, 0.1464, 0.06886, 0.2162, 0.02222, 0.6681, 0.3456, 0.6517, 0.2633, 0.7975, 0.219, 0.8296, 0.2966, 0.2162, 0.02065, 0.1464, 0.0673, 0.2183, 0.2017, 0.2958, 0.1696, 0.6386, 0.5008, 0.7226, 0.5008, 0.7375, 0.6524, 0.6552, 0.6688, 0.8296, 0.295, 0.7975, 0.2175, 0.6517, 0.2617, 0.6681, 0.3441, 0.6446, 0.1657, 0.6446, 2.836, 0.5, 2.836, 0.5, 0.1657, 0.99, 0.2646, 0.99, 0.602, 1.099, 0.602, 1.099, 0.2645, 0.776, 0.7355, 0.776, 0.398, 0.9007, 0.398, 0.9007, 0.7355, 0.99, 0.7354, 0.99, 0.398, 1.099, 0.398, 1.099, 0.7355, 0.8997, 0.2646, 0.9004, 0.6021, 0.7757, 0.6021, 0.775, 0.2646, 0.09926, 0.735, 0.09926, 0.3975, -0.01005, 0.3976, -0.01005, 0.735, 0.776, 0.265, 0.776, 0.6025, 0.6407, 0.6025, 0.6407, 0.265, 0.7771, 0.7351, 0.7764, 0.3977, 0.9011, 0.3976, 0.9018, 0.7351, 0.9889, 0.265, 0.9896, 0.6024, 1.099, 0.6024, 1.098, 0.2649, 0.6407, 0.7355, 0.6407, 0.3981, 0.776, 0.398, 0.776, 0.7355, 0.09926, 0.2645, 0.09926, 0.602, 0.224, 0.602, 0.224, 0.2645, 0.1003, 0.7354, 0.09963, 0.3979, -0.009681, 0.398, -0.00897, 0.7354, 0.775, 0.2646, 0.7757, 0.6021, 0.6404, 0.6022, 0.6396, 0.2647, 0.224, 0.735, 0.224, 0.3975, 0.09926, 0.3975, 0.09926, 0.735, 0.6407, 0.265, 0.6407, 0.6025, 0.5, 0.6025, 0.5, 0.265, 0.6418, 0.7352, 0.6411, 0.3977, 0.7764, 0.3977, 0.7771, 0.7351, 0.09818, 0.2649, 0.09889, 0.6024, 0.2236, 0.6023, 0.2229, 0.2649, 0.5, 0.7355, 0.5, 0.3981, 0.6407, 0.3981, 0.6407, 0.7355, 0.224, 0.2645, 0.224, 0.602, 0.3593, 0.6019, 0.3593, 0.2645, 0.225, 0.7354, 0.2243, 0.3979, 0.09963, 0.3979, 0.1003, 0.7354, 0.6396, 0.2647, 0.6404, 0.6022, 0.4996, 0.6022, 0.4989, 0.2648, 0.3593, 0.735, 0.3593, 0.3975, 0.224, 0.3975, 0.224, 0.735, 0.5011, 0.7352, 0.5004, 0.3978, 0.6411, 0.3977, 0.6418, 0.7352, 0.2229, 0.2649, 0.2236, 0.6023, 0.3589, 0.6023, 0.3582, 0.2648, 0.3593, 0.2645, 0.3593, 0.6019, 0.5, 0.6019, 0.5, 0.2645, 0.3604, 0.7353, 0.3596, 0.3978, 0.2243, 0.3979, 0.225, 0.7354, 0.4989, 0.2648, 0.4996, 0.6022, 0.3589, 0.6023, 0.3582, 0.2648, 0.5, 0.735, 0.5, 0.3975, 0.3593, 0.3975, 0.3593, 0.735, 0.3604, 0.7353, 0.3596, 0.3978, 0.5004, 0.3978, 0.5011, 0.7352, 0.3582, 0.2648, 0.3589, 0.6023, 0.4996, 0.6022, 0.4989, 0.2648, 0.5, 0.2645, 0.5, 0.6019, 0.6407, 0.6019, 0.6407, 0.2645, 0.5011, 0.7352, 0.5004, 0.3978, 0.3596, 0.3978, 0.3604, 0.7353, 0.3582, 0.2648, 0.3589, 0.6023, 0.2236, 0.6023, 0.2229, 0.2649, 0.6407, 0.735, 0.6407, 0.3975, 0.5, 0.3975, 0.5, 0.735, 0.225, 0.7354, 0.2243, 0.3979, 0.3596, 0.3978, 0.3604, 0.7353, 0.4989, 0.2648, 0.4996, 0.6022, 0.6404, 0.6022, 0.6396, 0.2647, 0.6407, 0.2645, 0.6407, 0.6019, 0.776, 0.602, 0.776, 0.2645, 0.6418, 0.7352, 0.6411, 0.3977, 0.5004, 0.3978, 0.5011, 0.7352, 0.5, 0.265, 0.5, 0.6025, 0.3593, 0.6025, 0.3593, 0.265, 0.2229, 0.2649, 0.2236, 0.6023, 0.09889, 0.6024, 0.09818, 0.2649, 0.776, 0.735, 0.776, 0.3975, 0.6407, 0.3975, 0.6407, 0.735, 0.3593, 0.7355, 0.3593, 0.3981, 0.5, 0.3981, 0.5, 0.7355, 0.1003, 0.7354, 0.09962, 0.3979, 0.2243, 0.3979, 0.225, 0.7354, 0.6396, 0.2647, 0.6404, 0.6022, 0.7757, 0.6021, 0.775, 0.2646, 0.776, 0.2645, 0.776, 0.602, 0.9007, 0.602, 0.9007, 0.2645, 0.7771, 0.7351, 0.7764, 0.3977, 0.6411, 0.3977, 0.6418, 0.7352, 0.09818, 0.2649, 0.09889, 0.6024, -0.01042, 0.6024, -0.01113, 0.265, 0.9007, 0.735, 0.9007, 0.3975, 0.776, 0.3975, 0.776, 0.735, 0.3593, 0.265, 0.3593, 0.6025, 0.224, 0.6025, 0.224, 0.265, 0.991, 0.7354, 0.9903, 0.398, 1.1, 0.3979, 1.1, 0.7354, 0.775, 0.2646, 0.7757, 0.6021, 0.9004, 0.6021, 0.8997, 0.2646, 0.224, 0.7355, 0.224, 0.398, 0.3593, 0.3981, 0.3593, 0.7355, 0.9007, 0.2645, 0.9007, 0.602, 1.01, 0.602, 1.01, 0.2646, 0.9018, 0.7351, 0.9011, 0.3976, 0.7764, 0.3977, 0.7771, 0.7351, 0.01005, 0.265, 0.01005, 0.6024, -0.09926, 0.6025, -0.09926, 0.265, 0.01005, 0.735, 0.01005, 0.3976, -0.09926, 0.3975, -0.09926, 0.735, 0.224, 0.265, 0.224, 0.6025, 0.09926, 0.6025, 0.09926, 0.265, 0.9007, 0.7355, 0.9007, 0.398, 1.01, 0.398, 1.01, 0.7354, 0.8997, 0.2646, 0.9004, 0.6021, 1.01, 0.602, 1.009, 0.2646, 0.09926, 0.7355, 0.09926, 0.398, 0.224, 0.398, 0.224, 0.7355, 0.00897, 0.2646, 0.009681, 0.602, -0.09963, 0.6021, -0.1003, 0.2646, 0.01113, 0.735, 0.01042, 0.3976, -0.09889, 0.3976, -0.09818, 0.7351, 0.9007, 0.265, 0.9007, 0.6025, 0.776, 0.6025, 0.776, 0.265, 0.9018, 0.7351, 0.9011, 0.3976, 1.01, 0.3976, 1.011, 0.735, 0.09926, 0.265, 0.09926, 0.6025, -0.01005, 0.6024, -0.01005, 0.265, 0.7835, 0.1656, 0.7836, 2.836, 0.6446, 2.836, 0.6446, 0.1657, 0.9117, 0.1655, 0.9117, 2.836, 0.7836, 2.836, 0.7835, 0.1656, 0.02393, 0.1654, 0.02395, 2.836, -0.08834, 2.836, -0.08835, 0.1655, 0.08912, 0.1652, 0.08756, 2.836, -0.02472, 2.836, -0.02316, 0.1654, 0.2172, 0.165, 0.2157, 2.836, 0.08756, 2.836, 0.08912, 0.1652, 0.3562, 0.1648, 0.3547, 2.836, 0.2157, 2.836, 0.2172, 0.165, 0.5008, 0.1646, 0.4992, 2.835, 0.3547, 2.836, 0.3562, 0.1648, 0.6453, 0.1644, 0.6438, 2.835, 0.4992, 2.835, 0.5008, 0.1646, 0.7843, 0.1642, 0.7828, 2.835, 0.6438, 2.835, 0.6453, 0.1644, 0.9124, 0.164, 0.9109, 2.835, 0.7828, 2.835, 0.7843, 0.1642, 0.02472, 0.1639, 0.02316, 2.835, -0.08912, 2.835, -0.08756, 0.164, 0.9117, 0.1637, 0.9117, 2.834, 1.024, 2.835, 1.024, 0.1639, 0.7836, 0.1636, 0.7836, 2.834, 0.9117, 2.834, 0.9117, 0.1637, 0.6446, 0.1636, 0.6446, 2.834, 0.7836, 2.834, 0.7836, 0.1636, 0.5, 0.1636, 0.5, 2.834, 0.6446, 2.834, 0.6446, 0.1636, 0.3554, 0.1636, 0.3554, 2.834, 0.5, 2.834, 0.5, 0.1636, 0.2164, 0.1636, 0.2164, 2.834, 0.3554, 2.834, 0.3554, 0.1636, 0.08834, 0.1637, 0.08835, 2.834, 0.2164, 2.834, 0.2164, 0.1636, 0.9761, 0.1639, 0.9761, 2.835, 1.088, 2.834, 1.088, 0.1637, 0.9124, 0.164, 0.9109, 2.835, 1.023, 2.835, 1.025, 0.1639, 0.7843, 0.1642, 0.7828, 2.835, 0.9109, 2.835, 0.9124, 0.164, 0.6453, 0.1644, 0.6438, 2.835, 0.7828, 2.835, 0.7843, 0.1642, 0.5008, 0.1646, 0.4992, 2.835, 0.6438, 2.835, 0.6453, 0.1644, 0.3562, 0.1648, 0.3547, 2.836, 0.4992, 2.835, 0.5008, 0.1646, 0.2172, 0.165, 0.2157, 2.836, 0.3547, 2.836, 0.3562, 0.1648, 0.08912, 0.1652, 0.08756, 2.836, 0.2157, 2.836, 0.2172, 0.165, 0.9768, 0.1654, 0.9753, 2.836, 1.088, 2.836, 1.089, 0.1652, 0.08835, 0.1655, 0.08834, 2.836, -0.02395, 2.836, -0.02394, 0.1654, 0.2164, 0.1656, 0.2164, 2.836, 0.08834, 2.836, 0.08835, 0.1655, 0.3554, 0.1657, 0.3554, 2.836, 0.2164, 2.836, 0.2164, 0.1656, 0.5, 0.1657, 0.5, 2.836, 0.3554, 2.836, 0.3554, 0.1657, 0.079, 0.8703, 0.21, 0.8003, 0.224, 0.834, 0.09926, 0.9006, 0.04972, 0.04894, 0.1464, -0.06886, 0.1161, -0.08912, 0.02394, 0.02316, 0.7999, 0.7889, 0.7568, 0.6468, 0.7925, 0.6396, 0.8336, 0.775, 0.921, 0.8703, 1.036, 0.9645, 1.01, 0.9903, 0.9007, 0.9006, 0.079, 0.8696, -0.03583, 0.9638, -0.01005, 0.9896, 0.09926, 0.8999, 0.1464, 0.9311, 0.2182, 0.7967, 0.1846, 0.7828, 0.1161, 0.9109, 0.7568, 0.6489, 0.7999, 0.7911, 0.8336, 0.7771, 0.7925, 0.6418, 0.921, 0.8696, 0.79, 0.7995, 0.776, 0.8332, 0.9007, 0.8999, 0.9642, 0.9645, 1.079, 0.8703, 1.099, 0.9006, 0.99, 0.9903, 0.2182, 0.7967, 0.2625, 0.6509, 0.2267, 0.6438, 0.1846, 0.7828, 0.8699, 0.9199, 0.7999, 0.7889, 0.8336, 0.775, 0.9002, 0.8997, 0.79, 0.8003, 0.921, 0.8703, 0.9007, 0.9006, 0.776, 0.834, 0.9642, 0.9638, 0.8699, 1.079, 0.9002, 1.099, 0.99, 0.9896, 0.2625, 0.6509, 0.2774, 0.4992, 0.241, 0.4992, 0.2267, 0.6438, 0.7999, 0.7911, 0.8699, 0.9221, 0.9002, 0.9018, 0.8336, 0.7771, 0.79, 0.7995, 0.6478, 0.7564, 0.6407, 0.7922, 0.776, 0.8332, 0.8699, 0.07937, 0.9642, -0.03547, 0.99, -0.009681, 0.9002, 0.09963, 0.2774, 0.4992, 0.2625, 0.3476, 0.2267, 0.3547, 0.241, 0.4992, 0.9642, 0.03475, 0.8699, -0.08008, 0.9002, -0.1003, 0.99, 0.00897, 0.6478, 0.7571, 0.79, 0.8003, 0.776, 0.834, 0.6407, 0.7929, 0.8699, 0.07863, 0.7999, 0.2096, 0.8336, 0.2236, 0.9002, 0.09889, 0.2625, 0.3476, 0.2183, 0.2017, 0.1846, 0.2157, 0.2267, 0.3547, 0.8699, 0.9221, 0.9642, 1.037, 0.99, 1.011, 0.9002, 0.9018, 0.6478, 0.7564, 0.5, 0.7419, 0.5, 0.7783, 0.6407, 0.7922, 0.7999, 0.2104, 0.8699, 0.07937, 0.9002, 0.09963, 0.8336, 0.2243, 0.2183, 0.2017, 0.1464, 0.0673, 0.1161, 0.08756, 0.1846, 0.2157, 0.079, 0.129, -0.03583, 0.03475, -0.01005, 0.00897, 0.09926, 0.09867, 0.5, 0.7426, 0.6478, 0.7571, 0.6407, 0.7929, 0.5, 0.779, 0.7999, 0.2096, 0.7568, 0.3518, 0.7925, 0.3589, 0.8336, 0.2236, 0.1464, 0.0673, 0.04973, -0.05051, 0.02395, -0.02472, 0.1161, 0.08756, 0.9642, 0.03691, 1.079, 0.1312, 1.099, 0.1008, 0.99, 0.01113, 0.7568, 0.3525, 0.7999, 0.2104, 0.8336, 0.2243, 0.7925, 0.3596, 0.04973, 0.9495, -0.06808, 0.8528, -0.08834, 0.8831, 0.02395, 0.9753, 0.21, 0.199, 0.079, 0.129, 0.09926, 0.09867, 0.224, 0.1653, 0.7568, 0.3518, 0.7422, 0.4996, 0.7787, 0.4996, 0.7925, 0.3589, 0.9319, 0.8528, 0.7975, 0.781, 0.7836, 0.8147, 0.9117, 0.8831, 0.079, 0.1312, 0.21, 0.2012, 0.224, 0.1675, 0.09926, 0.1008, 0.7422, 0.5004, 0.7568, 0.3525, 0.7925, 0.3596, 0.7787, 0.5004, 0.7975, 0.781, 0.6517, 0.7367, 0.6446, 0.7725, 0.7836, 0.8147, 0.3522, 0.2421, 0.21, 0.199, 0.224, 0.1653, 0.3593, 0.2064, 0.7422, 0.4996, 0.7568, 0.6475, 0.7925, 0.6404, 0.7787, 0.4996, 0.6517, 0.7367, 0.5, 0.7218, 0.5, 0.7582, 0.6446, 0.7725, 0.21, 0.2012, 0.3522, 0.2443, 0.3593, 0.2085, 0.224, 0.1675, 0.7568, 0.6482, 0.7422, 0.5004, 0.7787, 0.5004, 0.7925, 0.6411, 0.5, 0.2567, 0.3522, 0.2421, 0.3593, 0.2064, 0.5, 0.2202, 0.7568, 0.6475, 0.7999, 0.7896, 0.8336, 0.7757, 0.7925, 0.6404, 0.3483, 0.7367, 0.2025, 0.781, 0.2164, 0.8147, 0.3554, 0.7725, 0.3522, 0.2443, 0.5, 0.2589, 0.5, 0.2224, 0.3593, 0.2085, 0.7999, 0.7904, 0.7568, 0.6482, 0.7925, 0.6411, 0.8336, 0.7764, 0.6478, 0.2421, 0.5, 0.2567, 0.5, 0.2202, 0.6407, 0.2064, 0.7999, 0.7896, 0.8699, 0.9206, 0.9002, 0.9004, 0.8336, 0.7757, 0.6517, 0.7383, 0.7975, 0.7825, 0.7835, 0.8162, 0.6446, 0.7741, 0.5, 0.2589, 0.6478, 0.2443, 0.6407, 0.2085, 0.5, 0.2224, 0.8699, 0.9214, 0.7999, 0.7904, 0.8336, 0.7764, 0.9002, 0.9011, 0.7975, 0.7825, 0.9319, 0.8544, 0.9117, 0.8847, 0.7835, 0.8162, 0.79, 0.199, 0.6478, 0.2421, 0.6407, 0.2064, 0.776, 0.1653, 0.8699, 0.9206, 0.9642, 1.035, 0.99, 1.01, 0.9002, 0.9004, 0.9319, 0.8544, 1.05, 0.9511, 1.024, 0.9768, 0.9117, 0.8847, 0.6478, 0.2443, 0.79, 0.2012, 0.776, 0.1675, 0.6407, 0.2085, 0.9642, 0.0362, 0.8699, -0.07863, 0.9002, -0.09889, 0.99, 0.01042, 0.04972, 0.9511, 0.1464, 1.069, 0.1161, 1.089, 0.02393, 0.9768, 0.921, 0.129, 0.79, 0.199, 0.776, 0.1653, 0.9007, 0.09867, 0.9642, 0.03547, 1.079, 0.1297, 1.099, 0.09939, 0.99, 0.009681, 0.1464, 0.06886, 0.2182, 0.2033, 0.1846, 0.2172, 0.1161, 0.08912, 0.79, 0.2012, 0.921, 0.1312, 0.9007, 0.1008, 0.776, 0.1675, 0.079, 0.1304, -0.03583, 0.0362, -0.01005, 0.01042, 0.09926, 0.1001, 0.2182, 0.2033, 0.2625, 0.3491, 0.2267, 0.3562, 0.1846, 0.2172, 0.03583, 0.03475, -0.079, 0.129, -0.09926, 0.09867, 0.01005, 0.00897, 0.079, 0.1297, 0.21, 0.1997, 0.224, 0.166, 0.09926, 0.09939, 0.2625, 0.3491, 0.2774, 0.5008, 0.241, 0.5008, 0.2267, 0.3562, 0.921, 0.1312, 1.036, 0.03691, 1.01, 0.01113, 0.9007, 0.1008, 0.21, 0.2005, 0.079, 0.1304, 0.09926, 0.1001, 0.224, 0.1668, 0.2774, 0.5008, 0.2625, 0.6524, 0.2267, 0.6453, 0.241, 0.5008, 0.1301, 0.9199, 0.03583, 1.035, 0.01005, 1.009, 0.09975, 0.8997, 0.21, 0.1997, 0.3522, 0.2429, 0.3593, 0.2071, 0.224, 0.166, 0.2625, 0.6524, 0.2183, 0.7983, 0.1846, 0.7843, 0.2267, 0.6453, 0.03583, 0.03691, 0.1301, -0.07792, 0.09975, -0.09818, 0.01005, 0.01113, 0.3522, 0.2436, 0.21, 0.2005, 0.224, 0.1668, 0.3593, 0.2078, 0.2183, 0.7983, 0.1464, 0.9327, 0.1161, 0.9124, 0.1846, 0.7843, 0.2001, 0.7889, 0.1301, 0.9199, 0.09975, 0.8997, 0.1664, 0.775, 0.3522, 0.2429, 0.5, 0.2574, 0.5, 0.221, 0.3593, 0.2071, 0.1464, 0.9327, 0.04973, 1.051, 0.02395, 1.025, 0.1161, 0.9124, 0.1301, 0.9221, 0.2001, 0.7911, 0.1664, 0.7771, 0.09975, 0.9018, 0.5, 0.2581, 0.3522, 0.2436, 0.3593, 0.2078, 0.5, 0.2217, 0.04973, 0.05051, -0.06808, 0.1472, -0.08833, 0.1169, 0.02395, 0.02472, 0.2432, 0.6468, 0.2001, 0.7889, 0.1664, 0.775, 0.2075, 0.6396, 0.5, 0.2574, 0.6478, 0.2429, 0.6407, 0.2071, 0.5, 0.221, 0.9319, 0.1472, 0.7975, 0.219, 0.7836, 0.1853, 0.9117, 0.1169, 0.2001, 0.7911, 0.2432, 0.6489, 0.2075, 0.6418, 0.1664, 0.7771, 0.6478, 0.2436, 0.5, 0.2581, 0.5, 0.2217, 0.6407, 0.2078, 0.7975, 0.219, 0.6517, 0.2633, 0.6446, 0.2275, 0.7836, 0.1853, 0.2578, 0.4989, 0.2432, 0.6468, 0.2075, 0.6396, 0.2213, 0.4989, 0.6478, 0.2429, 0.79, 0.1997, 0.776, 0.166, 0.6407, 0.2071, 0.6517, 0.2633, 0.5, 0.2782, 0.5, 0.2418, 0.6446, 0.2275, 0.2432, 0.6489, 0.2578, 0.5011, 0.2213, 0.5011, 0.2075, 0.6418, 0.79, 0.2005, 0.6478, 0.2436, 0.6407, 0.2078, 0.776, 0.1668])
me_cylinder.materials.append(mat_material)
me_cylinder.materials.append(mat_material_001)
me_cylinder.use_remesh_preserve_volume = False
me_cylinder.use_remesh_preserve_attributes = False
me_cylinder.use_mirror_vertex_groups = False
me_cylinder.update()

# ---- objects
ob_cylinder = bpy.data.objects.new('Cylinder', me_cylinder)
ob_lamp = bpy.data.objects.new('Lamp', light_lamp)
ob_camera = bpy.data.objects.new('Camera', cam_camera)

# ---- transforms, parenting, visibility, modifiers, constraints
ob_cylinder.location = (0.0, 0.0, 0.0)
ob_cylinder.rotation_euler = (1.57, -0.0, 0.0)
ob_cylinder.lineart.crease_threshold = 0.0
_m = ob_cylinder.modifiers.new('Auto Smooth', 'NODES')
_m.node_group = ng_auto_smooth
_gi = [s.identifier for s in ng_auto_smooth.interface.items_tree if s.item_type == 'SOCKET' and s.in_out == 'INPUT']
_m[_gi[1]] = 0.5096  # Angle
ob_lamp.location = (4.076, 1.005, 5.904)
ob_lamp.rotation_euler = (0.6503, 0.05522, 1.866)
ob_lamp.lock_rotations_4d = False
ob_lamp.empty_display_type = 'ARROWS'
ob_lamp.color = (0.0, 0.0, 0.0, 0.0)
ob_lamp.lineart.crease_threshold = 0.0
ob_camera.location = (7.481, -6.508, 5.344)
ob_camera.rotation_euler = (1.109, 0.0, 0.8149)
ob_camera.lock_rotations_4d = False
ob_camera.empty_display_type = 'ARROWS'
ob_camera.color = (0.0, 0.0, 0.0, 0.0)
ob_camera.display_type = 'WIRE'
ob_camera.lineart.crease_threshold = 0.0

# ---- collection membership
col_collection_1.objects.link(ob_cylinder)
col_collection_1.objects.link(ob_lamp)
col_collection_1.objects.link(ob_camera)

# ---- scene / render settings (as saved in the file)
scene.camera = ob_camera
scene.frame_start = 1; scene.frame_end = 250; scene.frame_set(0)
scene.render.engine = 'BLENDER_EEVEE_NEXT'
scene.render.image_settings.compression = 3
scene.render.fps = 30
scene.render.dither_intensity = 0.0
scene.render.film_transparent = True
scene.cycles.use_denoising = False
scene.cycles.samples = 128
scene.cycles.sampling_pattern = 'TABULATED_SOBOL'
scene.cycles.use_adaptive_sampling = False
scene.cycles.use_light_tree = False
scene.cycles.blur_glossy = 0.0
scene.cycles.sample_clamp_indirect = 0.0
scene.view_settings.view_transform = 'Standard'
bpy.context.view_layer.update()
